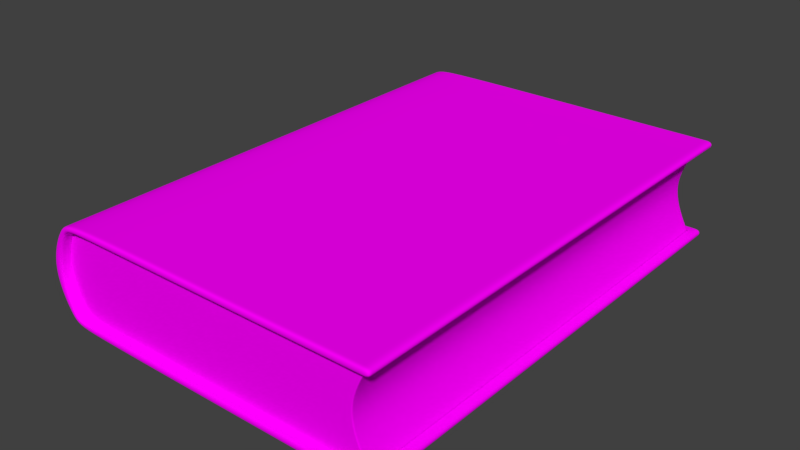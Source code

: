 # Source: lbum04.blend  (saved by Blender 2.79.0; exported with 4.5.12 LTS)
import bpy
from mathutils import Matrix  # noqa: F401  (used for matrix-valued properties, if any)

bpy.ops.wm.read_factory_settings(use_empty=True)
scene = bpy.context.scene
scene.name = 'Scene'

# ---- collections
col_collection_1 = bpy.data.collections.new('Collection 1'); scene.collection.children.link(col_collection_1)

# ---- images (referenced by path relative to the original .blend; pixels are not part of the script)
import os
ASSET_DIR = os.environ.get("B2B_ASSET_DIR", "")  # directory of the original .blend (textures are referenced by path, not embedded)
HERE = os.path.dirname(os.path.abspath(__file__))  # packed textures are extracted next to this script under _unpacked/

def load_image(name, relpath, width, height, colorspace="sRGB"):
    """Load a texture the original file referenced (path relative to the .blend, or extracted next to this script)."""
    p = next((c for c in (os.path.join(HERE, relpath), os.path.join(ASSET_DIR, relpath)) if relpath and os.path.exists(c)), "")
    if p:
        img = bpy.data.images.load(p, check_existing=True)
        img.name = name
    else:  # same state as the original file: an image datablock whose file is absent (Cycles renders it pink)
        img = bpy.data.images.new(name, width, height)
        img.source = "FILE"
        img.filepath = "//" + (relpath or name)
    img.colorspace_settings.name = colorspace
    return img
img_capa_png = load_image('Capa.png', 'Capa.png', 1024, 1024, 'sRGB')
img_paginas_png = load_image('Paginas.png', 'Paginas.png', 1024, 1024, 'sRGB')

# ---- materials (node trees are filled in below, after node groups)
mat_capa = bpy.data.materials.new('Capa')
mat_capa.alpha_threshold = 0.0
mat_capa.roughness = 0.5
mat_folhas = bpy.data.materials.new('Folhas')
mat_folhas.alpha_threshold = 0.0
mat_folhas.roughness = 0.5

# ---- material node trees
mat_capa.use_nodes = True; mat_capa.node_tree.nodes.clear()
_N = mat_capa.node_tree.nodes; _L = mat_capa.node_tree.links
n0 = _N.new('ShaderNodeOutputMaterial'); n0.name = 'Material Output'; n0.location = (300, 300)
n1 = _N.new('ShaderNodeBsdfDiffuse'); n1.name = 'Diffuse BSDF'; n1.location = (10, 300)
n2 = _N.new('ShaderNodeTexImage'); n2.name = 'Image Texture'; n2.location = (-180, 300)
n2.width = 140
n2.image = img_capa_png
_L.new(n1.outputs[0], n0.inputs[0])
_L.new(n2.outputs[0], n1.inputs[0])
n0.is_active_output = True
mat_folhas.use_nodes = True; mat_folhas.node_tree.nodes.clear()
_N = mat_folhas.node_tree.nodes; _L = mat_folhas.node_tree.links
n0 = _N.new('ShaderNodeOutputMaterial'); n0.name = 'Material Output'; n0.location = (300, 300)
n1 = _N.new('ShaderNodeBsdfDiffuse'); n1.name = 'Diffuse BSDF'; n1.location = (10, 300)
n2 = _N.new('ShaderNodeTexImage'); n2.name = 'Image Texture'; n2.location = (-180, 300)
n2.width = 140
n2.image = img_paginas_png
_L.new(n1.outputs[0], n0.inputs[0])
_L.new(n2.outputs[0], n1.inputs[0])
n0.is_active_output = True

# ---- world
world_world = bpy.data.worlds.new('World'); scene.world = world_world
world_world.color = (0.05088, 0.05088, 0.05088)
world_world.use_sun_shadow = False
world_world.sun_shadow_jitter_overblur = 0.0
world_world.cycles.sampling_method = 'MANUAL'

# ---- meshes
me_cube_001 = bpy.data.meshes.new('Cube.001')
me_cube_001.from_pydata([(0.9851, -1.0, -1.01), (0.9851, -1.0, 1.01), (0.9851, 1.0, -1.01), (0.9851, 1.0, 1.01), (-1.077, -1.0, 0.0), (-1.077, 1.0, 0.0), (-1.14, -1.0, 0.0), (-1.14, 1.0, 0.0), (0.9851, 1.0, 1.178), (0.9851, -1.0, 1.178), (0.9851, 1.0, -1.178), (0.9851, -1.0, -1.178), (-1.077, -1.043, 0.0), (0.9851, -1.043, -1.01), (0.9851, -1.043, 1.01), (-1.14, -1.043, 0.0), (0.9851, -1.043, 1.178), (0.9851, -1.043, -1.178), (-1.077, 1.043, 0.0), (0.9851, 1.043, -1.01), (0.9851, 1.043, 1.01), (-1.14, 1.043, 0.0), (0.9851, 1.043, 1.178), (0.9851, 1.043, -1.178), (1.043, 1.0, 1.01), (1.043, 1.043, 1.01), (1.043, -1.0, -1.01), (1.043, -1.043, -1.01), (1.043, 1.0, -1.01), (1.043, -1.0, 1.01), (1.043, -1.043, 1.01), (1.043, 1.0, 1.178), (1.043, -1.0, 1.178), (1.043, 1.043, 1.178), (1.043, -1.0, -1.178), (1.043, 1.0, -1.178), (1.043, -1.043, 1.178), (1.043, -1.043, -1.178), (1.043, 1.043, -1.178), (1.043, 1.043, -1.01), (0.9851, -0.996, -1.01), (0.9851, -0.996, 1.01), (-1.14, -0.996, 0.0), (0.9851, -0.996, 1.178), (0.9851, -0.996, -1.178), (1.043, -0.996, -1.01), (1.043, -0.996, 1.01), (1.043, -0.996, 1.178), (1.043, -0.996, -1.178), (0.9851, 0.992, -1.01), (-1.14, 0.992, 0.0), (0.9851, 0.992, -1.178), (1.043, 0.992, -1.01), (1.043, 0.992, -1.178), (0.9851, 0.992, 1.01), (0.9851, 0.992, 1.178), (1.043, 0.992, 1.01), (1.043, 0.992, 1.178), (0.9788, -1.0, -1.01), (0.9788, -1.0, -1.178), (0.9788, -1.043, -1.01), (0.9788, -1.043, -1.178), (0.9788, 1.0, -1.01), (0.9788, 1.0, -1.178), (0.9788, 1.043, -1.01), (0.9788, 1.043, -1.178), (0.9788, -0.996, -1.178), (0.9788, 0.992, -1.178), (0.9776, 1.0, 1.01), (0.9776, 1.0, 1.178), (0.9776, 1.043, 1.01), (0.9776, 1.043, 1.178), (0.9776, -0.996, 1.178), (0.9776, -1.0, 1.01), (0.9776, -1.0, 1.178), (0.9776, -1.043, 1.01), (0.9776, -1.043, 1.178), (0.9776, 0.992, 1.178), (-0.9135, -1.0, 1.01), (-0.9135, -1.0, 1.178), (-0.9135, -1.043, 1.01), (-0.9135, -1.043, 1.178), (-0.9135, 1.0, 1.01), (-0.9135, 1.0, 1.178), (-0.9135, 1.043, 1.01), (-0.9135, 1.043, 1.178), (-0.9135, -0.996, 1.178), (-0.9135, 0.992, 1.178), (-0.9089, 1.0, -1.01), (-0.9089, 1.0, -1.178), (-0.9089, 1.043, -1.01), (-0.9089, 1.043, -1.178), (-0.9089, -0.996, -1.178), (-0.9089, 0.992, -1.178), (-0.9089, -1.0, -1.01), (-0.9089, -1.0, -1.178), (-0.9089, -1.043, -1.01), (-0.9089, -1.043, -1.178), (-0.9619, -1.0, -0.9996), (-0.9619, 1.0, -0.9996), (-0.9932, 1.0, -1.083), (-0.9619, 1.043, -0.9998), (-0.9932, 1.043, -1.083), (-0.9932, -0.996, -1.083), (-0.9932, 0.992, -1.083), (-0.9932, -1.0, -1.083), (-0.9932, -1.043, -1.083), (-0.9619, -1.043, -0.9998), (-0.9642, -1.0, 0.9996), (-0.9955, -1.0, 1.083), (-0.9955, -1.043, 1.083), (-0.9642, 1.0, 0.9996), (-0.9955, 1.0, 1.083), (-0.9642, 1.043, 0.9998), (-0.9955, 1.043, 1.083), (-0.9955, -0.996, 1.083), (-0.9955, 0.992, 1.083), (-0.9642, -1.043, 0.9998), (0.9851, -0.002013, 1.01), (0.9851, -0.002013, 1.178), (1.043, -0.002013, 1.01), (1.043, -0.002013, 1.178), (0.9851, -0.002012, -1.01), (-1.14, -0.002012, 0.0), (0.9851, -0.002012, -1.178), (1.043, -0.002012, -1.01), (1.043, -0.002012, -1.178), (0.9788, -0.002013, -1.178), (0.9776, -0.002012, 1.178), (-0.9135, -0.002012, 1.178), (-0.9089, -0.002013, -1.178), (-0.9932, -0.002013, -1.083), (-0.9955, -0.002012, 1.083), (0.9851, -0.499, 1.01), (0.9851, -0.499, 1.178), (1.043, -0.499, 1.01), (1.043, -0.499, 1.178), (0.9788, -0.499, -1.178), (-0.9089, -0.499, -1.178), (-0.9932, -0.499, -1.083), (0.9851, -0.499, -1.01), (-1.14, -0.499, 0.0), (0.9851, -0.499, -1.178), (1.043, -0.499, -1.01), (1.043, -0.499, -1.178), (0.9776, -0.499, 1.178), (-0.9135, -0.499, 1.178), (-0.9955, -0.499, 1.083), (0.9851, -0.7475, 1.01), (0.9851, -0.7475, 1.178), (1.043, -0.7475, 1.01), (1.043, -0.7475, 1.178), (0.9788, -0.7475, -1.178), (-0.9089, -0.7475, -1.178), (-0.9932, -0.7475, -1.083), (0.9851, -0.7475, -1.01), (-1.14, -0.7475, 0.0), (0.9851, -0.7475, -1.178), (1.043, -0.7475, -1.01), (1.043, -0.7475, -1.178), (0.9776, -0.7475, 1.178), (-0.9135, -0.7475, 1.178), (-0.9955, -0.7475, 1.083), (0.9851, -0.8718, 1.01), (0.9851, -0.8718, 1.178), (1.043, -0.8718, 1.01), (1.043, -0.8718, 1.178), (0.9788, -0.8718, -1.178), (-0.9089, -0.8718, -1.178), (-0.9932, -0.8718, -1.083), (0.9851, -0.8718, -1.01), (-1.14, -0.8718, 0.0), (0.9851, -0.8718, -1.178), (1.043, -0.8718, -1.01), (1.043, -0.8718, -1.178), (0.9776, -0.8718, 1.178), (-0.9135, -0.8718, 1.178), (-0.9955, -0.8718, 1.083), (0.9851, -0.9339, 1.01), (0.9851, -0.9339, 1.178), (1.043, -0.9339, 1.01), (1.043, -0.9339, 1.178), (0.9788, -0.9339, -1.178), (-0.9089, -0.9339, -1.178), (-0.9932, -0.9339, -1.083), (0.9851, -0.9339, -1.01), (-1.14, -0.9339, 0.0), (0.9851, -0.9339, -1.178), (1.043, -0.9339, -1.01), (1.043, -0.9339, -1.178), (0.9776, -0.9339, 1.178), (-0.9135, -0.9339, 1.178), (-0.9955, -0.9339, 1.083), (0.03495, -1.0, -1.01), (0.03495, -1.0, -1.178), (0.03495, -1.043, -1.01), (0.03495, -1.043, -1.178), (0.03495, 1.0, -1.01), (0.03495, 1.0, -1.178), (0.03495, 1.043, -1.01), (0.03495, 1.043, -1.178), (0.03495, -0.996, -1.178), (0.03495, 0.992, -1.178), (0.03495, -0.002013, -1.178), (0.03495, -0.499, -1.178), (0.03495, -0.7475, -1.178), (0.03495, -0.8718, -1.178), (0.03495, -0.9339, -1.178), (0.5068, -1.0, -1.01), (0.5068, -1.0, -1.178), (0.5068, -1.043, -1.01), (0.5068, -1.043, -1.178), (0.5068, 1.0, -1.01), (0.5068, 1.0, -1.178), (0.5068, 1.043, -1.01), (0.5068, 1.043, -1.178), (0.5068, -0.996, -1.178), (0.5068, 0.992, -1.178), (0.5068, -0.002013, -1.178), (0.5068, -0.499, -1.178), (0.5068, -0.7475, -1.178), (0.5068, -0.8718, -1.178), (0.5068, -0.9339, -1.178), (0.7428, -1.0, -1.01), (0.7428, -1.0, -1.178), (0.7428, -1.043, -1.01), (0.7428, -1.043, -1.178), (0.7428, 1.0, -1.01), (0.7428, 1.0, -1.178), (0.7428, 1.043, -1.01), (0.7428, 1.043, -1.178), (0.7428, -0.996, -1.178), (0.7428, 0.992, -1.178), (0.7428, -0.002013, -1.178), (0.7428, -0.499, -1.178), (0.7428, -0.7475, -1.178), (0.7428, -0.8718, -1.178), (0.7428, -0.9339, -1.178), (0.8608, -1.0, -1.01), (0.8608, -1.0, -1.178), (0.8608, -1.043, -1.01), (0.8608, -1.043, -1.178), (0.8608, 1.0, -1.01), (0.8608, 1.0, -1.178), (0.8608, 1.043, -1.01), (0.8608, 1.043, -1.178), (0.8608, -0.996, -1.178), (0.8608, 0.992, -1.178), (0.8608, -0.002013, -1.178), (0.8608, -0.499, -1.178), (0.8608, -0.7475, -1.178), (0.8608, -0.8718, -1.178), (0.8608, -0.9339, -1.178), (0.9198, -1.0, -1.01), (0.9198, -1.0, -1.178), (0.9198, -1.043, -1.01), (0.9198, -1.043, -1.178), (0.9198, 1.0, -1.01), (0.9198, 1.0, -1.178), (0.9198, 1.043, -1.01), (0.9198, 1.043, -1.178), (0.9198, -0.996, -1.178), (0.9198, 0.992, -1.178), (0.9198, -0.002013, -1.178), (0.9198, -0.499, -1.178), (0.9198, -0.7475, -1.178), (0.9198, -0.8718, -1.178), (0.9198, -0.9339, -1.178), (0.9851, 0.495, -1.01), (-1.14, 0.495, 0.0), (0.9851, 0.495, -1.178), (1.043, 0.495, -1.01), (1.043, 0.495, -1.178), (0.9776, 0.495, 1.178), (-0.9135, 0.495, 1.178), (-0.9955, 0.495, 1.083), (0.9851, 0.495, 1.01), (0.9851, 0.495, 1.178), (1.043, 0.495, 1.01), (1.043, 0.495, 1.178), (0.9788, 0.495, -1.178), (-0.9089, 0.495, -1.178), (-0.9932, 0.495, -1.083), (0.03495, 0.495, -1.178), (0.5068, 0.495, -1.178), (0.7428, 0.495, -1.178), (0.8608, 0.495, -1.178), (0.9198, 0.495, -1.178), (0.9851, 0.7435, -1.01), (-1.14, 0.7435, 0.0), (0.9851, 0.7435, -1.178), (1.043, 0.7435, -1.01), (1.043, 0.7435, -1.178), (0.9776, 0.7435, 1.178), (-0.9135, 0.7435, 1.178), (-0.9955, 0.7435, 1.083), (0.9851, 0.7435, 1.01), (0.9851, 0.7435, 1.178), (1.043, 0.7435, 1.01), (1.043, 0.7435, 1.178), (0.9788, 0.7435, -1.178), (-0.9089, 0.7435, -1.178), (-0.9932, 0.7435, -1.083), (0.03495, 0.7435, -1.178), (0.5068, 0.7435, -1.178), (0.7428, 0.7435, -1.178), (0.8608, 0.7435, -1.178), (0.9198, 0.7435, -1.178), (0.9851, 0.8677, -1.01), (-1.14, 0.8677, 0.0), (0.9851, 0.8677, -1.178), (1.043, 0.8677, -1.01), (1.043, 0.8677, -1.178), (0.9776, 0.8677, 1.178), (-0.9135, 0.8677, 1.178), (-0.9955, 0.8677, 1.083), (0.9851, 0.8677, 1.01), (0.9851, 0.8677, 1.178), (1.043, 0.8677, 1.01), (1.043, 0.8677, 1.178), (0.9788, 0.8677, -1.178), (-0.9089, 0.8677, -1.178), (-0.9932, 0.8677, -1.083), (0.03495, 0.8677, -1.178), (0.5068, 0.8677, -1.178), (0.7428, 0.8677, -1.178), (0.8608, 0.8677, -1.178), (0.9198, 0.8677, -1.178), (0.9493, -1.0, -1.01), (0.9493, -1.0, -1.178), (0.9493, -1.043, -1.01), (0.9493, -1.043, -1.178), (0.9493, 1.0, -1.01), (0.9493, 1.0, -1.178), (0.9493, 1.043, -1.01), (0.9493, 1.043, -1.178), (0.9493, -0.996, -1.178), (0.9493, 0.992, -1.178), (0.9493, -0.002013, -1.178), (0.9493, -0.499, -1.178), (0.9493, -0.7475, -1.178), (0.9493, -0.8718, -1.178), (0.9493, -0.9339, -1.178), (0.9493, 0.495, -1.178), (0.9493, 0.7435, -1.178), (0.9493, 0.8677, -1.178), (0.964, -1.0, -1.01), (0.964, -1.0, -1.178), (0.964, -1.043, -1.01), (0.964, -1.043, -1.178), (0.964, 1.0, -1.01), (0.964, 1.0, -1.178), (0.964, 1.043, -1.01), (0.964, 1.043, -1.178), (0.964, -0.996, -1.178), (0.964, 0.992, -1.178), (0.964, -0.002013, -1.178), (0.964, -0.499, -1.178), (0.964, -0.7475, -1.178), (0.964, -0.8718, -1.178), (0.964, -0.9339, -1.178), (0.964, 0.495, -1.178), (0.964, 0.7435, -1.178), (0.964, 0.8677, -1.178), (0.03206, 1.0, 1.01), (0.03206, 1.0, 1.178), (0.03206, 1.043, 1.01), (0.03206, 1.043, 1.178), (0.03206, -0.996, 1.178), (0.03206, 0.992, 1.178), (0.03206, -1.0, 1.01), (0.03206, -1.0, 1.178), (0.03206, -1.043, 1.01), (0.03206, -1.043, 1.178), (0.03206, -0.002012, 1.178), (0.03206, -0.499, 1.178), (0.03206, -0.7475, 1.178), (0.03206, -0.8718, 1.178), (0.03206, -0.9339, 1.178), (0.03206, 0.495, 1.178), (0.03206, 0.7435, 1.178), (0.03206, 0.8677, 1.178), (0.5048, 1.0, 1.01), (0.5048, 1.0, 1.178), (0.5048, 1.043, 1.01), (0.5048, 1.043, 1.178), (0.5048, -0.996, 1.178), (0.5048, 0.992, 1.178), (0.5048, -0.002012, 1.178), (0.5048, -0.499, 1.178), (0.5048, -0.7475, 1.178), (0.5048, -0.8718, 1.178), (0.5048, -0.9339, 1.178), (0.5048, 0.495, 1.178), (0.5048, 0.7435, 1.178), (0.5048, 0.8677, 1.178), (0.5048, -1.0, 1.01), (0.5048, -1.0, 1.178), (0.5048, -1.043, 1.01), (0.5048, -1.043, 1.178), (0.7412, 1.0, 1.01), (0.7412, 1.0, 1.178), (0.7412, 1.043, 1.01), (0.7412, 1.043, 1.178), (0.7412, -0.996, 1.178), (0.7412, 0.992, 1.178), (0.7412, -0.002012, 1.178), (0.7412, -0.499, 1.178), (0.7412, -0.7475, 1.178), (0.7412, -0.8718, 1.178), (0.7412, -0.9339, 1.178), (0.7412, 0.495, 1.178), (0.7412, 0.7435, 1.178), (0.7412, 0.8677, 1.178), (0.7412, -1.0, 1.01), (0.7412, -1.0, 1.178), (0.7412, -1.043, 1.01), (0.7412, -1.043, 1.178), (0.9851, 0.9299, -1.01), (-1.14, 0.9299, 0.0), (0.9851, 0.9299, -1.178), (1.043, 0.9299, -1.01), (1.043, 0.9299, -1.178), (0.9776, 0.9299, 1.178), (-0.9135, 0.9299, 1.178), (-0.9955, 0.9299, 1.083), (0.9851, 0.9299, 1.01), (0.9851, 0.9299, 1.178), (1.043, 0.9299, 1.01), (1.043, 0.9299, 1.178), (0.9788, 0.9299, -1.178), (-0.9089, 0.9299, -1.178), (-0.9932, 0.9299, -1.083), (0.03495, 0.9299, -1.178), (0.5068, 0.9299, -1.178), (0.7428, 0.9299, -1.178), (0.8608, 0.9299, -1.178), (0.9198, 0.9299, -1.178), (0.9493, 0.9299, -1.178), (0.964, 0.9299, -1.178), (0.03206, 0.9299, 1.178), (0.5048, 0.9299, 1.178), (0.7412, 0.9299, 1.178), (0.9851, 0.9609, -1.01), (-1.14, 0.9609, 0.0), (0.9851, 0.9609, -1.178), (1.043, 0.9609, -1.01), (1.043, 0.9609, -1.178), (0.9776, 0.9609, 1.178), (-0.9135, 0.9609, 1.178), (-0.9955, 0.9609, 1.083), (0.03206, 0.9609, 1.178), (0.5048, 0.9609, 1.178), (0.7412, 0.9609, 1.178), (0.9851, 0.9609, 1.01), (0.9851, 0.9609, 1.178), (1.043, 0.9609, 1.01), (1.043, 0.9609, 1.178), (0.9788, 0.9609, -1.178), (-0.9089, 0.9609, -1.178), (-0.9932, 0.9609, -1.083), (0.03495, 0.9609, -1.178), (0.5068, 0.9609, -1.178), (0.7428, 0.9609, -1.178), (0.8608, 0.9609, -1.178), (0.9198, 0.9609, -1.178), (0.9493, 0.9609, -1.178), (0.964, 0.9609, -1.178), (-1.14, 1.022, 0.0), (-1.077, 1.022, 0.0), (0.9851, 1.022, 1.01), (0.9851, 1.022, 1.178), (1.043, 1.022, 1.01), (1.043, 1.022, 1.178), (0.9851, 1.022, -1.01), (0.9851, 1.022, -1.178), (1.043, 1.022, -1.01), (1.043, 1.022, -1.178), (0.9788, 1.022, -1.178), (0.9788, 1.022, -1.01), (0.9776, 1.022, 1.01), (0.9776, 1.022, 1.178), (-0.9135, 1.022, 1.178), (-0.9135, 1.022, 1.01), (-0.9089, 1.022, -1.01), (-0.9089, 1.022, -1.178), (-0.9619, 1.022, -0.9997), (-0.9932, 1.022, -1.083), (-0.9955, 1.022, 1.083), (-0.9642, 1.022, 0.9997), (0.03495, 1.022, -1.01), (0.03495, 1.022, -1.178), (0.5068, 1.022, -1.01), (0.5068, 1.022, -1.178), (0.7428, 1.022, -1.01), (0.7428, 1.022, -1.178), (0.8608, 1.022, -1.01), (0.8608, 1.022, -1.178), (0.9198, 1.022, -1.01), (0.9198, 1.022, -1.178), (0.9493, 1.022, -1.01), (0.9493, 1.022, -1.178), (0.964, 1.022, -1.01), (0.964, 1.022, -1.178), (0.03206, 1.022, 1.178), (0.03206, 1.022, 1.01), (0.5048, 1.022, 1.178), (0.5048, 1.022, 1.01), (0.7412, 1.022, 1.178), (0.7412, 1.022, 1.01), (-1.077, -1.022, 0.0), (-1.14, -1.022, 0.0), (0.9851, -1.022, -1.01), (0.9851, -1.022, -1.178), (1.043, -1.022, -1.01), (1.043, -1.022, -1.178), (0.9851, -1.022, 1.01), (0.9851, -1.022, 1.178), (1.043, -1.022, 1.01), (1.043, -1.022, 1.178), (0.9788, -1.022, -1.01), (0.9788, -1.022, -1.178), (0.9776, -1.022, 1.01), (0.9776, -1.022, 1.178), (-0.9135, -1.022, 1.178), (-0.9135, -1.022, 1.01), (-0.9089, -1.022, -1.178), (-0.9089, -1.022, -1.01), (-0.9932, -1.022, -1.083), (-0.9619, -1.022, -0.9997), (-0.9955, -1.022, 1.083), (-0.9642, -1.022, 0.9997), (0.03495, -1.022, -1.178), (0.03495, -1.022, -1.01), (0.5068, -1.022, -1.178), (0.5068, -1.022, -1.01), (0.7428, -1.022, -1.178), (0.7428, -1.022, -1.01), (0.8608, -1.022, -1.178), (0.8608, -1.022, -1.01), (0.9198, -1.022, -1.178), (0.9198, -1.022, -1.01), (0.9493, -1.022, -1.178), (0.9493, -1.022, -1.01), (0.964, -1.022, -1.178), (0.964, -1.022, -1.01), (0.03206, -1.022, 1.178), (0.03206, -1.022, 1.01), (0.5048, -1.022, 1.178), (0.5048, -1.022, 1.01), (0.7412, -1.022, 1.178), (0.7412, -1.022, 1.01), (0.9851, -0.965, 1.01), (0.9851, -0.965, 1.178), (1.043, -0.965, 1.01), (1.043, -0.965, 1.178), (0.9788, -0.965, -1.178), (-0.9089, -0.965, -1.178), (-0.9932, -0.965, -1.083), (0.9851, -0.965, -1.01), (-1.14, -0.965, 0.0), (0.9851, -0.965, -1.178), (1.043, -0.965, -1.01), (1.043, -0.965, -1.178), (0.9776, -0.965, 1.178), (-0.9135, -0.965, 1.178), (-0.9955, -0.965, 1.083), (0.03495, -0.965, -1.178), (0.5068, -0.965, -1.178), (0.7428, -0.965, -1.178), (0.8608, -0.965, -1.178), (0.9198, -0.965, -1.178), (0.9493, -0.965, -1.178), (0.964, -0.965, -1.178), (0.03206, -0.965, 1.178), (0.5048, -0.965, 1.178), (0.7412, -0.965, 1.178), (-0.9654, -1.0, -1.051), (-0.9654, -1.0, 1.051), (-0.9654, 1.0, -1.051), (-0.9654, 1.0, 1.051), (0.9881, -1.0, -1.051), (0.9881, -1.0, 1.051), (0.9881, 1.0, -1.051), (0.9881, 1.0, 1.051), (-1.107, -1.0, 2.418e-05), (-1.107, 1.0, 2.418e-05), (0.8466, 1.0, 2.418e-05), (0.8466, -1.0, 2.418e-05), (-0.9486, -1.0, -1.051), (-0.9486, -1.0, 1.051), (-1.09, -1.0, 2.418e-05), (0.9744, -1.0, -1.051), (0.9744, -1.0, 1.051), (0.833, -1.0, 2.418e-05), (-0.9724, -1.0, 1.01), (-0.9724, 1.0, 1.01), (0.9811, 1.0, 1.01), (0.9811, -1.0, 1.01), (-0.9556, -1.0, 1.01), (0.9674, -1.0, 1.01), (-0.9711, 1.0, -1.018), (0.9824, 1.0, -1.018), (0.9824, -1.0, -1.018), (-0.9711, -1.0, -1.018), (-0.9543, -1.0, -1.018), (0.9688, -1.0, -1.018), (-0.9467, 1.0, -1.051), (-0.9467, 1.0, 1.051), (-1.088, 1.0, 2.418e-05), (-0.9537, 1.0, 1.01), (-0.9523, 1.0, -1.018), (0.9769, 1.0, 1.051), (0.8354, 1.0, 2.418e-05), (0.9699, 1.0, 1.01), (0.9712, 1.0, -1.018), (0.9769, 1.0, -1.051), (0.9881, 0.9952, 1.051), (0.8466, 0.9952, 2.418e-05), (0.9811, 0.9952, 1.01), (0.9824, 0.9952, -1.018), (0.9881, 0.9952, -1.051), (-0.9654, 0.9952, 1.051), (-0.9724, 0.9952, 1.01), (-1.107, 0.9952, 2.418e-05), (-0.9711, 0.9952, -1.018), (-0.9654, 0.9952, -1.051), (0.9881, -0.9928, 1.051), (0.8466, -0.9928, 2.418e-05), (0.9811, -0.9928, 1.01), (0.9824, -0.9928, -1.018), (-0.9724, -0.9928, 1.01), (-1.107, -0.9928, 2.418e-05), (-0.9711, -0.9928, -1.018), (-0.9654, -0.9928, -1.051), (0.9881, -0.9928, -1.051), (-0.9654, -0.9928, 1.051), (0.9744, -1.0, 1.051), (0.9744, 1.0, 1.051), (0.9744, 0.9952, 1.051), (0.9744, -0.9928, 1.051), (-0.9492, 1.0, 1.051), (-0.9492, -1.0, 1.051), (-0.9492, 0.9952, 1.051), (-0.9492, -0.9928, 1.051), (0.9881, 0.995, -1.051), (0.9769, 0.995, -1.051), (-0.9467, 0.995, -1.051), (-0.9654, 0.995, -1.051), (0.9881, -0.993, -1.051), (0.9746, -0.993, -1.051), (-0.9485, -0.993, -1.051), (-0.9654, -0.993, -1.051)], [], [(18, 101, 102, 21), (469, 486, 101, 18), (12, 117, 110, 15), (523, 76, 16, 517), (560, 558, 103, 42), (49, 52, 28, 2), (516, 1, 29, 518), (511, 528, 106, 15), (66, 44, 11, 59), (54, 3, 24, 56), (7, 100, 104, 50), (558, 557, 92, 103), (21, 114, 113, 18), (522, 516, 14, 75), (469, 489, 111, 5), (521, 513, 17, 61), (43, 9, 32, 47), (468, 488, 114, 21), (510, 529, 98, 4), (75, 14, 16, 76), (475, 23, 38, 477), (6, 109, 115, 42), (479, 474, 19, 64), (510, 531, 117, 12), (56, 24, 31, 57), (481, 471, 22, 71), (529, 527, 94, 98), (41, 46, 29, 1), (46, 47, 32, 29), (520, 60, 13, 512), (472, 473, 31, 24), (519, 36, 30, 518), (55, 57, 31, 8), (478, 65, 23, 475), (477, 38, 39, 476), (514, 27, 37, 515), (476, 474, 2, 28), (70, 71, 22, 20), (16, 14, 30, 36), (480, 70, 20, 470), (447, 445, 51, 53), (26, 34, 48, 45), (514, 26, 0, 512), (44, 48, 34, 11), (10, 35, 53, 51), (556, 561, 44, 66), (468, 487, 100, 7), (50, 116, 112, 7), (489, 483, 82, 111), (39, 38, 23, 19), (110, 117, 80, 81), (473, 471, 8, 31), (566, 115, 86, 565), (22, 33, 25, 20), (113, 114, 85, 84), (562, 45, 48, 563), (487, 485, 89, 100), (40, 0, 26, 45), (13, 17, 37, 27), (517, 16, 36, 519), (472, 24, 3, 470), (564, 72, 43, 553), (69, 77, 55, 8), (443, 446, 52, 49), (28, 52, 53, 35), (528, 526, 97, 106), (63, 10, 51, 67), (455, 457, 57, 55), (107, 12, 15, 106), (456, 56, 57, 457), (454, 54, 56, 456), (486, 484, 90, 101), (351, 63, 67, 355), (13, 60, 61, 17), (573, 556, 66, 354), (503, 353, 65, 478), (545, 348, 60, 520), (19, 23, 65, 64), (502, 479, 64, 352), (544, 521, 61, 349), (354, 66, 59, 347), (401, 405, 77, 69), (576, 404, 72, 564), (43, 72, 74, 9), (509, 402, 70, 480), (402, 403, 71, 70), (508, 481, 71, 403), (416, 75, 76, 417), (551, 522, 75, 416), (550, 417, 76, 523), (513, 515, 37, 17), (115, 109, 79, 86), (531, 525, 80, 117), (112, 116, 87, 83), (488, 112, 83, 482), (368, 86, 79, 371), (195, 96, 97, 196), (199, 200, 91, 90), (103, 92, 95, 105), (444, 450, 116, 50), (100, 89, 93, 104), (90, 91, 102, 101), (96, 107, 106, 97), (524, 530, 110, 81), (42, 103, 105, 6), (530, 511, 15, 110), (141, 147, 132, 123), (411, 406, 128, 273), (361, 280, 127, 356), (133, 118, 120, 135), (135, 120, 121, 136), (134, 136, 121, 119), (140, 143, 125, 122), (273, 128, 119, 277), (271, 125, 126, 272), (275, 132, 129, 274), (280, 270, 124, 127), (144, 142, 124, 126), (282, 281, 130, 131), (269, 282, 131, 123), (159, 157, 142, 144), (155, 158, 143, 140), (149, 151, 136, 134), (150, 135, 136, 151), (148, 133, 135, 150), (156, 162, 147, 141), (406, 407, 145, 128), (356, 127, 137, 357), (128, 145, 134, 119), (125, 143, 144, 126), (132, 147, 146, 129), (127, 124, 142, 137), (131, 130, 138, 139), (123, 131, 139, 141), (171, 177, 162, 156), (163, 148, 150, 165), (165, 150, 151, 166), (164, 166, 151, 149), (170, 173, 158, 155), (174, 172, 157, 159), (407, 408, 160, 145), (357, 137, 152, 358), (145, 160, 149, 134), (143, 158, 159, 144), (147, 162, 161, 146), (137, 142, 157, 152), (139, 138, 153, 154), (141, 139, 154, 156), (189, 187, 172, 174), (185, 188, 173, 170), (179, 181, 166, 164), (180, 165, 166, 181), (178, 163, 165, 180), (186, 192, 177, 171), (408, 409, 175, 160), (358, 152, 167, 359), (160, 175, 164, 149), (158, 173, 174, 159), (162, 177, 176, 161), (152, 157, 172, 167), (154, 153, 168, 169), (156, 154, 169, 171), (560, 566, 192, 186), (552, 178, 180, 554), (554, 180, 181, 555), (553, 555, 181, 179), (559, 562, 188, 185), (563, 561, 187, 189), (409, 410, 190, 175), (359, 167, 182, 360), (175, 190, 179, 164), (173, 188, 189, 174), (177, 192, 191, 176), (167, 172, 187, 182), (169, 168, 183, 184), (171, 169, 184, 186), (168, 206, 207, 183), (153, 205, 206, 168), (138, 204, 205, 153), (130, 203, 204, 138), (281, 283, 203, 130), (214, 215, 200, 199), (210, 195, 196, 211), (92, 201, 194, 95), (526, 532, 196, 97), (484, 490, 199, 90), (527, 96, 195, 533), (485, 91, 200, 491), (557, 567, 201, 92), (89, 198, 202, 93), (225, 210, 211, 226), (229, 230, 215, 214), (206, 221, 222, 207), (205, 220, 221, 206), (204, 219, 220, 205), (203, 218, 219, 204), (283, 284, 218, 203), (201, 216, 209, 194), (532, 534, 211, 196), (490, 492, 214, 199), (533, 195, 210, 535), (491, 200, 215, 493), (567, 568, 216, 201), (198, 213, 217, 202), (244, 245, 230, 229), (240, 225, 226, 241), (221, 236, 237, 222), (220, 235, 236, 221), (219, 234, 235, 220), (218, 233, 234, 219), (284, 285, 233, 218), (216, 231, 224, 209), (534, 536, 226, 211), (492, 494, 229, 214), (535, 210, 225, 537), (493, 215, 230, 495), (568, 569, 231, 216), (213, 228, 232, 217), (255, 240, 241, 256), (259, 260, 245, 244), (236, 251, 252, 237), (235, 250, 251, 236), (234, 249, 250, 235), (233, 248, 249, 234), (285, 286, 248, 233), (231, 246, 239, 224), (536, 538, 241, 226), (494, 496, 244, 229), (537, 225, 240, 539), (495, 230, 245, 497), (569, 570, 246, 231), (228, 243, 247, 232), (334, 335, 260, 259), (330, 255, 256, 331), (251, 266, 267, 252), (250, 265, 266, 251), (249, 264, 265, 250), (248, 263, 264, 249), (286, 287, 263, 248), (246, 261, 254, 239), (538, 540, 256, 241), (496, 498, 259, 244), (539, 240, 255, 541), (497, 245, 260, 499), (570, 571, 261, 246), (243, 258, 262, 247), (306, 307, 287, 286), (305, 306, 286, 285), (304, 305, 285, 284), (303, 304, 284, 283), (301, 303, 283, 281), (289, 302, 282, 269), (302, 301, 281, 282), (300, 290, 270, 280), (295, 275, 274, 294), (291, 271, 272, 292), (293, 273, 277, 297), (362, 300, 280, 361), (412, 411, 273, 293), (123, 132, 275, 269), (118, 276, 278, 120), (120, 278, 279, 121), (119, 121, 279, 277), (122, 125, 271, 268), (126, 124, 270, 272), (413, 412, 293, 313), (363, 320, 300, 362), (313, 293, 297, 317), (311, 291, 292, 312), (315, 295, 294, 314), (320, 310, 290, 300), (322, 321, 301, 302), (309, 322, 302, 289), (321, 323, 303, 301), (323, 324, 304, 303), (324, 325, 305, 304), (325, 326, 306, 305), (326, 327, 307, 306), (269, 275, 295, 289), (276, 296, 298, 278), (278, 298, 299, 279), (277, 279, 299, 297), (268, 271, 291, 288), (272, 270, 290, 292), (436, 437, 327, 326), (435, 436, 326, 325), (434, 435, 325, 324), (433, 434, 324, 323), (431, 433, 323, 321), (419, 432, 322, 309), (432, 431, 321, 322), (430, 420, 310, 320), (425, 315, 314, 424), (421, 311, 312, 422), (423, 313, 317, 427), (439, 430, 320, 363), (442, 413, 313, 423), (289, 295, 315, 309), (296, 316, 318, 298), (298, 318, 319, 299), (297, 299, 319, 317), (288, 291, 311, 308), (292, 290, 310, 312), (437, 438, 345, 327), (327, 345, 344, 307), (307, 344, 343, 287), (348, 330, 331, 349), (352, 353, 335, 334), (266, 341, 342, 267), (265, 340, 341, 266), (264, 339, 340, 265), (263, 338, 339, 264), (287, 343, 338, 263), (261, 336, 329, 254), (540, 542, 331, 256), (498, 500, 334, 259), (541, 255, 330, 543), (499, 260, 335, 501), (571, 572, 336, 261), (258, 333, 337, 262), (64, 65, 353, 352), (60, 348, 349, 61), (438, 439, 363, 345), (345, 363, 362, 344), (344, 362, 361, 343), (341, 359, 360, 342), (340, 358, 359, 341), (339, 357, 358, 340), (338, 356, 357, 339), (343, 361, 356, 338), (336, 354, 347, 329), (542, 544, 349, 331), (500, 502, 352, 334), (543, 330, 348, 545), (501, 335, 353, 503), (572, 573, 354, 336), (333, 351, 355, 337), (424, 314, 381, 440), (314, 294, 380, 381), (294, 274, 379, 380), (176, 191, 378, 377), (161, 176, 377, 376), (146, 161, 376, 375), (129, 146, 375, 374), (274, 129, 374, 379), (386, 368, 371, 397), (524, 81, 373, 546), (525, 547, 372, 80), (80, 372, 373, 81), (482, 504, 367, 85), (84, 85, 367, 366), (483, 84, 366, 505), (565, 86, 368, 574), (83, 87, 369, 365), (404, 386, 397, 415), (440, 381, 395, 441), (381, 380, 394, 395), (380, 379, 393, 394), (377, 378, 392, 391), (376, 377, 391, 390), (375, 376, 390, 389), (374, 375, 389, 388), (379, 374, 388, 393), (546, 373, 399, 548), (547, 549, 398, 372), (372, 398, 399, 373), (504, 506, 385, 367), (366, 367, 385, 384), (505, 366, 384, 507), (574, 368, 386, 575), (365, 369, 387, 383), (72, 404, 415, 74), (441, 395, 413, 442), (395, 394, 412, 413), (394, 393, 411, 412), (391, 392, 410, 409), (390, 391, 409, 408), (389, 390, 408, 407), (388, 389, 407, 406), (393, 388, 406, 411), (548, 399, 417, 550), (549, 551, 416, 398), (398, 416, 417, 399), (506, 508, 403, 385), (384, 385, 403, 402), (507, 384, 402, 509), (575, 386, 404, 576), (383, 387, 405, 401), (452, 441, 442, 453), (451, 440, 441, 452), (449, 424, 440, 451), (466, 467, 439, 438), (465, 466, 438, 437), (453, 442, 423, 448), (467, 458, 430, 439), (448, 423, 427, 455), (446, 421, 422, 447), (450, 425, 424, 449), (458, 445, 420, 430), (460, 459, 431, 432), (444, 460, 432, 419), (459, 461, 433, 431), (461, 462, 434, 433), (462, 463, 435, 434), (463, 464, 436, 435), (464, 465, 437, 436), (309, 315, 425, 419), (316, 426, 428, 318), (318, 428, 429, 319), (317, 319, 429, 427), (308, 311, 421, 418), (312, 310, 420, 422), (247, 262, 465, 464), (232, 247, 464, 463), (217, 232, 463, 462), (202, 217, 462, 461), (93, 202, 461, 459), (50, 104, 460, 444), (104, 93, 459, 460), (67, 51, 445, 458), (116, 450, 449, 87), (52, 446, 447, 53), (77, 448, 455, 55), (355, 67, 458, 467), (405, 453, 448, 77), (262, 337, 466, 465), (337, 355, 467, 466), (87, 449, 451, 369), (369, 451, 452, 387), (387, 452, 453, 405), (419, 425, 450, 444), (426, 454, 456, 428), (428, 456, 457, 429), (427, 429, 457, 455), (418, 421, 446, 443), (422, 420, 445, 447), (382, 507, 509, 400), (383, 401, 508, 506), (364, 505, 507, 382), (365, 383, 506, 504), (82, 483, 505, 364), (83, 365, 504, 482), (333, 501, 503, 351), (332, 350, 502, 500), (258, 499, 501, 333), (257, 332, 500, 498), (243, 497, 499, 258), (242, 257, 498, 496), (228, 495, 497, 243), (227, 242, 496, 494), (213, 493, 495, 228), (212, 227, 494, 492), (198, 491, 493, 213), (197, 212, 492, 490), (89, 485, 491, 198), (88, 197, 490, 484), (114, 488, 482, 85), (401, 69, 481, 508), (400, 509, 480, 68), (350, 62, 479, 502), (351, 503, 478, 63), (99, 88, 484, 486), (25, 472, 470, 20), (102, 91, 485, 487), (33, 22, 471, 473), (113, 84, 483, 489), (21, 102, 487, 468), (68, 480, 470, 3), (39, 19, 474, 476), (35, 477, 476, 28), (63, 478, 475, 10), (25, 33, 473, 472), (69, 8, 471, 481), (62, 2, 474, 479), (10, 475, 477, 35), (7, 112, 488, 468), (18, 113, 489, 469), (5, 99, 486, 469), (396, 414, 551, 549), (397, 548, 550, 415), (370, 396, 549, 547), (371, 546, 548, 397), (78, 370, 547, 525), (79, 524, 546, 371), (328, 543, 545, 346), (329, 347, 544, 542), (253, 541, 543, 328), (254, 329, 542, 540), (238, 539, 541, 253), (239, 254, 540, 538), (223, 537, 539, 238), (224, 239, 538, 536), (208, 535, 537, 223), (209, 224, 536, 534), (193, 533, 535, 208), (194, 209, 534, 532), (94, 527, 533, 193), (95, 194, 532, 526), (109, 6, 511, 530), (79, 109, 530, 524), (108, 78, 525, 531), (11, 34, 515, 513), (415, 550, 523, 74), (414, 73, 522, 551), (347, 59, 521, 544), (346, 545, 520, 58), (105, 95, 526, 528), (9, 517, 519, 32), (27, 514, 512, 13), (26, 514, 515, 34), (32, 519, 518, 29), (58, 520, 512, 0), (107, 96, 527, 529), (4, 108, 531, 510), (12, 107, 529, 510), (59, 11, 513, 521), (73, 1, 516, 522), (6, 105, 528, 511), (14, 516, 518, 30), (74, 523, 517, 9), (392, 575, 576, 410), (378, 574, 575, 392), (191, 565, 574, 378), (342, 360, 573, 572), (267, 342, 572, 571), (252, 267, 571, 570), (237, 252, 570, 569), (222, 237, 569, 568), (207, 222, 568, 567), (183, 207, 567, 557), (48, 44, 561, 563), (40, 45, 562, 559), (43, 47, 555, 553), (46, 554, 555, 47), (41, 552, 554, 46), (42, 115, 566, 560), (410, 576, 564, 190), (360, 182, 556, 573), (190, 564, 553, 179), (188, 562, 563, 189), (192, 566, 565, 191), (182, 187, 561, 556), (184, 183, 557, 558), (186, 184, 558, 560), (614, 612, 584, 597), (644, 636, 578, 642), (599, 590, 578, 595), (605, 591, 585, 604), (627, 582, 598, 629), (615, 613, 587, 602), (606, 594, 591, 605), (600, 593, 590, 599), (598, 582, 593, 600), (603, 588, 594, 606), (588, 598, 600, 594), (594, 600, 599, 591), (591, 599, 595, 585), (628, 588, 603, 630), (613, 614, 597, 587), (581, 603, 606, 592), (592, 606, 605, 589), (616, 615, 602, 583), (629, 598, 588, 628), (589, 605, 604, 577), (579, 601, 611, 607), (586, 596, 610, 609), (601, 586, 609, 611), (596, 580, 608, 610), (607, 611, 615, 616), (609, 610, 614, 613), (611, 609, 613, 615), (610, 608, 612, 614), (630, 603, 581, 635), (622, 580, 596, 623), (623, 596, 586, 624), (624, 586, 601, 625), (625, 601, 579, 626), (633, 625, 626, 634), (632, 624, 625, 633), (631, 623, 624, 632), (636, 622, 623, 631), (602, 620, 621, 583), (597, 619, 618, 587), (587, 618, 620, 602), (584, 617, 619, 597), (641, 580, 622, 643), (578, 636, 631, 595), (595, 631, 632, 585), (585, 632, 633, 604), (604, 633, 634, 577), (620, 630, 635, 621), (619, 629, 628, 618), (618, 628, 630, 620), (617, 627, 629, 619), (643, 622, 636, 644), (617, 639, 640, 627), (584, 638, 639, 617), (627, 640, 637, 582), (639, 643, 644, 640), (638, 641, 643, 639), (640, 644, 642, 637), (649, 581, 592, 650), (650, 592, 589, 651), (651, 589, 577, 652), (607, 647, 648, 579), (616, 646, 647, 607), (583, 645, 646, 616), (647, 651, 652, 648), (646, 650, 651, 647), (645, 649, 650, 646)])
me_cube_001.polygons.foreach_set('use_smooth', [True] * 610)
me_cube_001.polygons.foreach_set('material_index', [0, 0, 0, 0, 0, 0, 0, 0, 0, 0, 0, 0, 0, 0, 0, 0, 0, 0, 0, 0, 0, 0, 0, 0, 0, 0, 0, 0, 0, 0, 0, 0, 0, 0, 0, 0, 0, 0, 0, 0, 0, 0, 0, 0, 0, 0, 0, 0, 0, 0, 0, 0, 0, 0, 0, 0, 0, 0, 0, 0, 0, 0, 0, 0, 0, 0, 0, 0, 0, 0, 0, 0, 0, 0, 0, 0, 0, 0, 0, 0, 0, 0, 0, 0, 0, 0, 0, 0, 0, 0, 0, 0, 0, 0, 0, 0, 0, 0, 0, 0, 0, 0, 0, 0, 0, 0, 0, 0, 0, 0, 0, 0, 0, 0, 0, 0, 0, 0, 0, 0, 0, 0, 0, 0, 0, 0, 0, 0, 0, 0, 0, 0, 0, 0, 0, 0, 0, 0, 0, 0, 0, 0, 0, 0, 0, 0, 0, 0, 0, 0, 0, 0, 0, 0, 0, 0, 0, 0, 0, 0, 0, 0, 0, 0, 0, 0, 0, 0, 0, 0, 0, 0, 0, 0, 0, 0, 0, 0, 0, 0, 0, 0, 0, 0, 0, 0, 0, 0, 0, 0, 0, 0, 0, 0, 0, 0, 0, 0, 0, 0, 0, 0, 0, 0, 0, 0, 0, 0, 0, 0, 0, 0, 0, 0, 0, 0, 0, 0, 0, 0, 0, 0, 0, 0, 0, 0, 0, 0, 0, 0, 0, 0, 0, 0, 0, 0, 0, 0, 0, 0, 0, 0, 0, 0, 0, 0, 0, 0, 0, 0, 0, 0, 0, 0, 0, 0, 0, 0, 0, 0, 0, 0, 0, 0, 0, 0, 0, 0, 0, 0, 0, 0, 0, 0, 0, 0, 0, 0, 0, 0, 0, 0, 0, 0, 0, 0, 0, 0, 0, 0, 0, 0, 0, 0, 0, 0, 0, 0, 0, 0, 0, 0, 0, 0, 0, 0, 0, 0, 0, 0, 0, 0, 0, 0, 0, 0, 0, 0, 0, 0, 0, 0, 0, 0, 0, 0, 0, 0, 0, 0, 0, 0, 0, 0, 0, 0, 0, 0, 0, 0, 0, 0, 0, 0, 0, 0, 0, 0, 0, 0, 0, 0, 0, 0, 0, 0, 0, 0, 0, 0, 0, 0, 0, 0, 0, 0, 0, 0, 0, 0, 0, 0, 0, 0, 0, 0, 0, 0, 0, 0, 0, 0, 0, 0, 0, 0, 0, 0, 0, 0, 0, 0, 0, 0, 0, 0, 0, 0, 0, 0, 0, 0, 0, 0, 0, 0, 0, 0, 0, 0, 0, 0, 0, 0, 0, 0, 0, 0, 0, 0, 0, 0, 0, 0, 0, 0, 0, 0, 0, 0, 0, 0, 0, 0, 0, 0, 0, 0, 0, 0, 0, 0, 0, 0, 0, 0, 0, 0, 0, 0, 0, 0, 0, 0, 0, 0, 0, 0, 0, 0, 0, 0, 0, 0, 0, 0, 0, 0, 0, 0, 0, 0, 0, 0, 0, 0, 0, 0, 0, 0, 0, 0, 0, 0, 0, 0, 0, 0, 0, 0, 0, 0, 0, 0, 0, 0, 0, 0, 0, 0, 0, 0, 0, 0, 0, 0, 0, 0, 0, 0, 0, 0, 0, 0, 0, 0, 0, 0, 0, 0, 0, 0, 0, 0, 0, 0, 0, 0, 0, 0, 0, 0, 0, 0, 0, 0, 0, 0, 0, 0, 0, 0, 0, 0, 1, 1, 1, 1, 1, 1, 1, 1, 1, 1, 1, 1, 1, 1, 1, 1, 1, 1, 1, 1, 1, 1, 1, 1, 1, 1, 1, 1, 1, 1, 1, 1, 1, 0, 0, 0, 0, 1, 1, 1, 1, 1, 1, 1, 1, 1, 1, 1, 1, 1, 0, 1, 1, 1, 0, 1, 1, 1, 1, 1, 1, 1, 1, 0, 0, 1])
_uv = me_cube_001.uv_layers.new(name='UVMap')
_uv.uv.foreach_set('vector', [0.9723, 0.4982, 0.9723, 0.04642, 0.9785, 0.04641, 0.9785, 0.4982, 0.9691, 0.4982, 0.9691, 0.05312, 0.9723, 0.05312, 0.9723, 0.4982, 0.02203, 0.4982, 0.02203, 0.9535, 0.02827, 0.9535, 0.02827, 0.4982, 0.07854, 0.9687, 0.08542, 0.9687, 0.08543, 0.967, 0.07854, 0.967, 0.4997, 0.9312, 0.5247, 0.9312, 0.5247, 0.9451, 0.4997, 0.9451, 0.9134, 0.04651, 0.9134, 0.05313, 0.9149, 0.05313, 0.9149, 0.04651, 0.07317, 0.95, 0.07317, 0.9467, 0.08561, 0.9467, 0.0856, 0.95, 0.01893, 0.4982, 0.01867, 0.03964, 0.02182, 0.03964, 0.022, 0.4982, 0.07174, 0.03121, 0.07318, 0.03118, 0.07322, 0.03284, 0.07173, 0.03283, 0.9135, 0.9534, 0.9135, 0.9467, 0.915, 0.9467, 0.915, 0.9534, 0.9847, 0.4981, 0.9847, 0.03966, 0.9862, 0.03966, 0.9861, 0.4981, 0.5247, 0.9312, 0.5443, 0.9314, 0.5443, 0.9453, 0.5247, 0.9451, 0.9785, 0.4982, 0.9785, 0.9535, 0.9723, 0.9535, 0.9723, 0.4982, 0.07239, 0.9533, 0.0724, 0.9467, 0.0731, 0.9467, 0.0731, 0.9533, 0.9691, 0.4982, 0.9691, 0.9468, 0.966, 0.9467, 0.966, 0.4982, 0.07173, 0.03611, 0.07322, 0.03612, 0.07322, 0.03939, 0.07173, 0.03939, 0.08718, 0.967, 0.08547, 0.9671, 0.08563, 0.9604, 0.08718, 0.9604, 0.9816, 0.4982, 0.9816, 0.9602, 0.9785, 0.9602, 0.9785, 0.4982, 0.03135, 0.4982, 0.03135, 0.05318, 0.02839, 0.05318, 0.02839, 0.4982, 0.07166, 0.9534, 0.0732, 0.9534, 0.0732, 0.9602, 0.07165, 0.9602, 0.922, 0.03288, 0.9288, 0.03288, 0.9288, 0.03936, 0.922, 0.03936, 0.01585, 0.4982, 0.01585, 0.9601, 0.01415, 0.9601, 0.01415, 0.4982, 0.9275, 0.04983, 0.9288, 0.04983, 0.9288, 0.04652, 0.9275, 0.04652, 0.03135, 0.4982, 0.03135, 0.9466, 0.03432, 0.9466, 0.03432, 0.4982, 0.9135, 0.9534, 0.915, 0.9534, 0.915, 0.9602, 0.9134, 0.9603, 0.9274, 0.9636, 0.9289, 0.9636, 0.9289, 0.9603, 0.9274, 0.9603, 0.03136, 0.05308, 0.03136, 0.04644, 0.0284, 0.04644, 0.0284, 0.05308, 0.08567, 0.9467, 0.08717, 0.9467, 0.08718, 0.9533, 0.08567, 0.9533, 0.08715, 0.9534, 0.08716, 0.9602, 0.08562, 0.9602, 0.0856, 0.9534, 0.07241, 0.04639, 0.07315, 0.04638, 0.07315, 0.05307, 0.0724, 0.05307, 0.9181, 0.9534, 0.918, 0.9602, 0.915, 0.9602, 0.915, 0.9534, 0.08251, 0.9602, 0.07941, 0.9602, 0.07942, 0.9534, 0.08251, 0.9534, 0.9272, 0.9687, 0.9135, 0.9687, 0.9135, 0.967, 0.9272, 0.9669, 0.922, 0.03121, 0.9288, 0.03121, 0.9288, 0.03288, 0.922, 0.03288, 0.918, 0.0396, 0.9211, 0.03956, 0.9211, 0.04639, 0.918, 0.04641, 0.08252, 0.04633, 0.07948, 0.04633, 0.07948, 0.03957, 0.08252, 0.03958, 0.9273, 0.04982, 0.915, 0.04982, 0.915, 0.05313, 0.9273, 0.05313, 0.9288, 0.9534, 0.9288, 0.9602, 0.9273, 0.9602, 0.9272, 0.9534, 0.0732, 0.9602, 0.0732, 0.9534, 0.07933, 0.9534, 0.07931, 0.9602, 0.9272, 0.95, 0.9272, 0.9533, 0.9289, 0.9533, 0.9289, 0.95, 0.1005, 0.03935, 0.1005, 0.03289, 0.08757, 0.03289, 0.08757, 0.03935, 0.08555, 0.04634, 0.08555, 0.03959, 0.0872, 0.03959, 0.0872, 0.04634, 0.08555, 0.04973, 0.08555, 0.05306, 0.0732, 0.05307, 0.0732, 0.04974, 0.08736, 0.03123, 0.07351, 0.03123, 0.07351, 0.0329, 0.08736, 0.0329, 0.915, 0.03287, 0.915, 0.03934, 0.9135, 0.03934, 0.9135, 0.03287, 0.9003, 0.0312, 0.9004, 0.03289, 0.9133, 0.03289, 0.9132, 0.0312, 0.9816, 0.4981, 0.9816, 0.03966, 0.9847, 0.03966, 0.9847, 0.4981, 0.9861, 0.4982, 0.9861, 0.9602, 0.9846, 0.9602, 0.9846, 0.4982, 0.9691, 0.9468, 0.9691, 0.9534, 0.966, 0.9534, 0.966, 0.9468, 0.9212, 0.04639, 0.9212, 0.03955, 0.9273, 0.03958, 0.9274, 0.04635, 0.02827, 0.9536, 0.02203, 0.9537, 0.02203, 0.96, 0.02827, 0.96, 0.9134, 0.9637, 0.9272, 0.9636, 0.9272, 0.9669, 0.9135, 0.967, 0.4749, 0.9312, 0.4749, 0.9451, 0.4546, 0.9451, 0.4546, 0.9312, 0.9273, 0.9602, 0.9212, 0.9602, 0.9213, 0.9534, 0.9272, 0.9534, 0.9723, 0.9536, 0.9785, 0.9536, 0.9785, 0.9602, 0.9723, 0.9602, 0.1003, 0.04639, 0.08741, 0.04639, 0.08741, 0.03957, 0.1003, 0.03957, 0.9816, 0.03949, 0.9724, 0.03615, 0.9724, 0.03295, 0.9847, 0.03956, 0.08562, 0.04641, 0.08561, 0.05306, 0.0872, 0.05306, 0.08721, 0.04641, 0.07315, 0.04631, 0.07318, 0.03957, 0.07941, 0.03959, 0.07936, 0.04631, 0.07854, 0.967, 0.08543, 0.967, 0.08547, 0.9604, 0.07858, 0.9604, 0.9272, 0.95, 0.9272, 0.9467, 0.915, 0.9467, 0.915, 0.95, 0.1002, 0.9604, 0.08729, 0.9604, 0.08729, 0.967, 0.1002, 0.967, 0.9274, 0.967, 0.9274, 0.9687, 0.9289, 0.9687, 0.9289, 0.9669, 0.9004, 0.04651, 0.9004, 0.0531, 0.9133, 0.0531, 0.9133, 0.04651, 0.9149, 0.04643, 0.9134, 0.04644, 0.9134, 0.03965, 0.9149, 0.03965, 0.01605, 0.03948, 0.02832, 0.03611, 0.02832, 0.03949, 0.01657, 0.03949, 0.915, 0.03125, 0.915, 0.03287, 0.9135, 0.03287, 0.9135, 0.03125, 0.9005, 0.967, 0.9005, 0.9687, 0.9134, 0.9687, 0.9134, 0.967, 0.02203, 0.04642, 0.02203, 0.4982, 0.02827, 0.4982, 0.02827, 0.04639, 0.9005, 0.9534, 0.9134, 0.9534, 0.9134, 0.9603, 0.9005, 0.9603, 0.9004, 0.9467, 0.9133, 0.9467, 0.9133, 0.9532, 0.9004, 0.9532, 0.9691, 0.05298, 0.9691, 0.04652, 0.9722, 0.04653, 0.9722, 0.05298, 0.9293, 0.03937, 0.929, 0.03937, 0.929, 0.03116, 0.9293, 0.03116, 0.07315, 0.04631, 0.07163, 0.04631, 0.07166, 0.0396, 0.07318, 0.03957, 0.962, 0.9312, 0.9652, 0.9312, 0.9652, 0.9451, 0.962, 0.9451, 0.9293, 0.03614, 0.9293, 0.0329, 0.929, 0.0329, 0.929, 0.03614, 0.05297, 0.0465, 0.07158, 0.0465, 0.07158, 0.04645, 0.05297, 0.04645, 0.9274, 0.04635, 0.9273, 0.03958, 0.9288, 0.03959, 0.9288, 0.04635, 0.9474, 0.05307, 0.9474, 0.05312, 0.9659, 0.05312, 0.9659, 0.05307, 0.07126, 0.03613, 0.0716, 0.03613, 0.0716, 0.03948, 0.07126, 0.03948, 0.07126, 0.03117, 0.0716, 0.03117, 0.0716, 0.03277, 0.07126, 0.03277, 0.9344, 0.9668, 0.9344, 0.9687, 0.9289, 0.9687, 0.929, 0.9668, 0.08867, 0.9312, 0.08867, 0.9451, 0.03639, 0.9451, 0.03639, 0.9312, 0.08718, 0.967, 0.08718, 0.9687, 0.08546, 0.9687, 0.08547, 0.9671, 0.9474, 0.9525, 0.966, 0.9526, 0.966, 0.9534, 0.9474, 0.9534, 0.9668, 0.9535, 0.9668, 0.9602, 0.9723, 0.9602, 0.9723, 0.9535, 0.9344, 0.9636, 0.9289, 0.9636, 0.9289, 0.9603, 0.9343, 0.9603, 0.06618, 0.9534, 0.07159, 0.9534, 0.07158, 0.9602, 0.06618, 0.9602, 0.05298, 0.9475, 0.05298, 0.9467, 0.07159, 0.9467, 0.07159, 0.9475, 0.03371, 0.9636, 0.03371, 0.9603, 0.02831, 0.9602, 0.02831, 0.9636, 0.08736, 0.03614, 0.07351, 0.03614, 0.07351, 0.03938, 0.08736, 0.03938, 0.0282, 0.9687, 0.0282, 0.9669, 0.01584, 0.9602, 0.01416, 0.9602, 0.03133, 0.9467, 0.03133, 0.9533, 0.0343, 0.9533, 0.0343, 0.9467, 0.9846, 0.9603, 0.9861, 0.9603, 0.9723, 0.9688, 0.9723, 0.967, 0.9816, 0.9603, 0.9846, 0.9603, 0.9723, 0.967, 0.9723, 0.9636, 0.04991, 0.9687, 0.07151, 0.9687, 0.07153, 0.967, 0.04992, 0.9669, 0.04998, 0.04635, 0.07158, 0.04632, 0.07159, 0.03961, 0.04998, 0.03961, 0.9289, 0.04298, 0.9722, 0.04299, 0.9722, 0.04638, 0.9289, 0.04636, 0.0129, 0.03947, 0.02832, 0.03123, 0.02832, 0.03273, 0.01552, 0.03948, 0.4997, 0.07023, 0.4749, 0.07023, 0.4749, 0.05634, 0.4997, 0.05634, 0.9847, 0.03956, 0.9724, 0.03295, 0.9724, 0.03119, 0.9862, 0.03957, 0.9723, 0.03961, 0.9785, 0.03961, 0.9785, 0.04636, 0.9723, 0.04636, 0.02203, 0.03969, 0.02203, 0.04626, 0.02827, 0.04622, 0.02827, 0.03961, 0.0189, 0.9602, 0.02821, 0.9636, 0.02822, 0.9602, 0.02196, 0.9602, 0.01415, 0.4982, 0.01289, 0.03964, 0.01552, 0.03964, 0.01586, 0.4982, 0.01893, 0.9601, 0.01893, 0.4982, 0.022, 0.4982, 0.022, 0.9601, 0.4997, 0.7229, 0.4749, 0.7229, 0.4749, 0.5007, 0.4997, 0.5007, 0.08867, 0.2785, 0.08867, 0.5007, 0.03639, 0.5007, 0.03639, 0.2785, 0.962, 0.2785, 0.9652, 0.2785, 0.9652, 0.5007, 0.962, 0.5007, 0.2938, 0.9467, 0.5003, 0.9467, 0.5003, 0.9532, 0.2938, 0.9532, 0.2938, 0.9533, 0.5003, 0.9534, 0.5003, 0.9603, 0.2938, 0.9603, 0.2938, 0.967, 0.2938, 0.9687, 0.5003, 0.9687, 0.5003, 0.967, 0.2938, 0.04651, 0.2938, 0.0531, 0.5003, 0.0531, 0.5003, 0.04651, 0.7068, 0.9604, 0.5003, 0.9604, 0.5003, 0.967, 0.7069, 0.967, 0.7068, 0.04643, 0.5003, 0.04642, 0.5003, 0.0396, 0.7068, 0.03962, 0.4749, 0.2785, 0.4749, 0.5007, 0.4546, 0.5007, 0.4546, 0.2785, 0.294, 0.0312, 0.294, 0.03289, 0.5004, 0.03289, 0.5004, 0.0312, 0.7068, 0.03935, 0.7068, 0.03289, 0.5004, 0.03289, 0.5004, 0.03935, 0.5247, 0.2785, 0.5443, 0.2783, 0.5443, 0.5006, 0.5247, 0.5007, 0.4997, 0.2785, 0.5247, 0.2785, 0.5247, 0.5007, 0.4997, 0.5007, 0.8101, 0.03935, 0.8101, 0.03289, 0.7068, 0.03289, 0.7068, 0.03935, 0.1906, 0.04651, 0.1906, 0.0531, 0.2938, 0.0531, 0.2938, 0.04651, 0.1906, 0.967, 0.1906, 0.9687, 0.2938, 0.9687, 0.2938, 0.967, 0.1905, 0.9533, 0.2938, 0.9533, 0.2938, 0.9603, 0.1905, 0.9603, 0.1905, 0.9467, 0.2938, 0.9467, 0.2938, 0.9532, 0.1905, 0.9532, 0.4997, 0.834, 0.4749, 0.834, 0.4749, 0.7229, 0.4997, 0.7229, 0.08867, 0.5007, 0.08867, 0.7229, 0.03639, 0.7229, 0.03639, 0.5007, 0.962, 0.5007, 0.9652, 0.5007, 0.9652, 0.7229, 0.962, 0.7229, 0.5003, 0.9604, 0.2938, 0.9604, 0.2938, 0.967, 0.5003, 0.967, 0.5003, 0.04642, 0.2939, 0.0464, 0.2939, 0.03959, 0.5003, 0.0396, 0.4749, 0.5007, 0.4749, 0.7229, 0.4546, 0.7229, 0.4546, 0.5007, 0.5004, 0.0312, 0.5004, 0.03289, 0.7068, 0.03289, 0.7068, 0.0312, 0.5247, 0.5007, 0.5443, 0.5006, 0.5443, 0.7229, 0.5247, 0.7229, 0.4997, 0.5007, 0.5247, 0.5007, 0.5247, 0.7229, 0.4997, 0.7229, 0.4997, 0.8895, 0.4749, 0.8895, 0.4749, 0.834, 0.4997, 0.834, 0.1389, 0.9467, 0.1905, 0.9467, 0.1905, 0.9532, 0.1389, 0.9532, 0.1389, 0.9533, 0.1905, 0.9533, 0.1905, 0.9603, 0.1389, 0.9603, 0.1389, 0.967, 0.1389, 0.9687, 0.1906, 0.9687, 0.1906, 0.967, 0.139, 0.04651, 0.139, 0.0531, 0.1906, 0.0531, 0.1906, 0.04651, 0.8617, 0.03935, 0.8617, 0.03289, 0.8101, 0.03289, 0.8101, 0.03935, 0.08867, 0.7229, 0.08867, 0.834, 0.03639, 0.834, 0.03639, 0.7229, 0.962, 0.7229, 0.9652, 0.7229, 0.9652, 0.834, 0.962, 0.834, 0.2938, 0.9604, 0.1905, 0.9604, 0.1906, 0.967, 0.2938, 0.967, 0.2939, 0.0464, 0.1906, 0.04639, 0.1906, 0.03958, 0.2939, 0.03959, 0.4749, 0.7229, 0.4749, 0.834, 0.4546, 0.834, 0.4546, 0.7229, 0.7068, 0.0312, 0.7068, 0.03289, 0.8101, 0.03289, 0.81, 0.0312, 0.5247, 0.7229, 0.5443, 0.7229, 0.5443, 0.8341, 0.5247, 0.834, 0.4997, 0.7229, 0.5247, 0.7229, 0.5247, 0.834, 0.4997, 0.834, 0.8875, 0.03935, 0.8875, 0.03289, 0.8617, 0.03289, 0.8617, 0.03935, 0.1132, 0.04651, 0.1132, 0.0531, 0.139, 0.0531, 0.139, 0.04651, 0.1131, 0.967, 0.1131, 0.9687, 0.1389, 0.9687, 0.1389, 0.967, 0.1131, 0.9533, 0.1389, 0.9533, 0.1389, 0.9603, 0.1131, 0.9603, 0.1131, 0.9467, 0.1389, 0.9467, 0.1389, 0.9532, 0.1131, 0.9532, 0.4997, 0.9173, 0.4749, 0.9173, 0.4749, 0.8895, 0.4997, 0.8895, 0.08867, 0.834, 0.08867, 0.8895, 0.03639, 0.8895, 0.03639, 0.834, 0.962, 0.834, 0.9652, 0.834, 0.9652, 0.8895, 0.962, 0.8895, 0.1905, 0.9604, 0.1389, 0.9604, 0.1389, 0.967, 0.1906, 0.967, 0.1906, 0.04639, 0.139, 0.04639, 0.139, 0.03957, 0.1906, 0.03958, 0.4749, 0.834, 0.4749, 0.8895, 0.4546, 0.8895, 0.4546, 0.834, 0.81, 0.0312, 0.8101, 0.03289, 0.8617, 0.03289, 0.8616, 0.0312, 0.5247, 0.834, 0.5443, 0.8341, 0.5443, 0.8897, 0.5247, 0.8895, 0.4997, 0.834, 0.5247, 0.834, 0.5247, 0.8895, 0.4997, 0.8895, 0.4997, 0.9312, 0.4749, 0.9312, 0.4749, 0.9173, 0.4997, 0.9173, 0.1002, 0.9467, 0.1131, 0.9467, 0.1131, 0.9532, 0.1002, 0.9532, 0.1002, 0.9533, 0.1131, 0.9533, 0.1131, 0.9603, 0.1002, 0.9603, 0.1002, 0.967, 0.1002, 0.9687, 0.1131, 0.9687, 0.1131, 0.967, 0.1003, 0.04651, 0.1003, 0.0531, 0.1132, 0.0531, 0.1132, 0.04651, 0.9004, 0.03935, 0.9004, 0.03289, 0.8875, 0.03289, 0.8875, 0.03935, 0.08867, 0.8895, 0.08867, 0.9173, 0.03639, 0.9173, 0.03639, 0.8895, 0.962, 0.8895, 0.9652, 0.8895, 0.9652, 0.9173, 0.962, 0.9173, 0.1389, 0.9604, 0.1131, 0.9604, 0.1131, 0.967, 0.1389, 0.967, 0.139, 0.04639, 0.1132, 0.04639, 0.1132, 0.03957, 0.139, 0.03957, 0.4749, 0.8895, 0.4749, 0.9173, 0.4546, 0.9173, 0.4546, 0.8895, 0.8616, 0.0312, 0.8617, 0.03289, 0.8875, 0.03289, 0.8874, 0.0312, 0.5247, 0.8895, 0.5443, 0.8897, 0.5443, 0.9175, 0.5247, 0.9173, 0.4997, 0.8895, 0.5247, 0.8895, 0.5247, 0.9173, 0.4997, 0.9173, 0.5443, 0.8897, 0.7548, 0.8896, 0.7548, 0.9174, 0.5443, 0.9175, 0.5443, 0.8341, 0.7548, 0.8341, 0.7548, 0.8896, 0.5443, 0.8897, 0.5443, 0.7229, 0.7548, 0.7229, 0.7548, 0.8341, 0.5443, 0.8341, 0.5443, 0.5006, 0.7548, 0.5007, 0.7548, 0.7229, 0.5443, 0.7229, 0.5443, 0.2783, 0.7548, 0.2784, 0.7548, 0.5007, 0.5443, 0.5006, 0.9289, 0.04129, 0.9722, 0.0413, 0.9722, 0.04299, 0.9289, 0.04298, 0.03918, 0.04637, 0.04998, 0.04635, 0.04998, 0.03961, 0.03917, 0.03961, 0.02842, 0.03125, 0.05001, 0.03121, 0.05001, 0.03277, 0.02842, 0.03277, 0.02842, 0.03613, 0.05001, 0.03613, 0.05001, 0.03948, 0.02842, 0.03948, 0.9474, 0.04652, 0.9474, 0.04982, 0.9659, 0.04981, 0.9659, 0.0465, 0.05297, 0.05307, 0.07158, 0.05308, 0.07158, 0.04976, 0.05297, 0.04976, 0.9722, 0.03614, 0.9722, 0.0329, 0.9506, 0.0329, 0.9506, 0.03614, 0.5443, 0.9314, 0.7548, 0.9313, 0.7548, 0.9452, 0.5443, 0.9453, 0.9722, 0.03937, 0.9506, 0.03937, 0.9506, 0.03116, 0.9722, 0.03116, 0.03378, 0.04638, 0.03918, 0.04637, 0.03917, 0.03961, 0.03377, 0.03961, 0.9289, 0.04045, 0.9722, 0.04046, 0.9722, 0.0413, 0.9289, 0.04129, 0.7548, 0.8896, 0.86, 0.8896, 0.86, 0.9174, 0.7548, 0.9174, 0.7548, 0.8341, 0.86, 0.834, 0.86, 0.8896, 0.7548, 0.8896, 0.7548, 0.7229, 0.86, 0.7229, 0.86, 0.834, 0.7548, 0.8341, 0.7548, 0.5007, 0.86, 0.5007, 0.86, 0.7229, 0.7548, 0.7229, 0.7548, 0.2784, 0.86, 0.2785, 0.86, 0.5007, 0.7548, 0.5007, 0.05001, 0.03121, 0.0608, 0.03119, 0.0608, 0.03277, 0.05001, 0.03277, 0.05001, 0.03613, 0.0608, 0.03613, 0.0608, 0.03948, 0.05001, 0.03948, 0.9474, 0.04982, 0.9474, 0.05147, 0.9659, 0.05146, 0.9659, 0.04981, 0.05297, 0.04976, 0.07158, 0.04976, 0.07158, 0.0481, 0.05297, 0.0481, 0.9506, 0.03614, 0.9506, 0.0329, 0.9398, 0.0329, 0.9398, 0.03614, 0.7548, 0.9313, 0.86, 0.9312, 0.86, 0.9451, 0.7548, 0.9452, 0.9506, 0.03937, 0.9398, 0.03937, 0.9398, 0.03116, 0.9506, 0.03116, 0.9289, 0.04003, 0.9722, 0.04004, 0.9722, 0.04046, 0.9289, 0.04045, 0.03108, 0.04638, 0.03378, 0.04638, 0.03377, 0.03961, 0.03107, 0.03961, 0.86, 0.8896, 0.9126, 0.8896, 0.9126, 0.9173, 0.86, 0.9174, 0.86, 0.834, 0.9126, 0.834, 0.9126, 0.8896, 0.86, 0.8896, 0.86, 0.7229, 0.9126, 0.7229, 0.9126, 0.834, 0.86, 0.834, 0.86, 0.5007, 0.9126, 0.5007, 0.9126, 0.7229, 0.86, 0.7229, 0.86, 0.2785, 0.9126, 0.2785, 0.9126, 0.5007, 0.86, 0.5007, 0.0608, 0.03119, 0.0662, 0.03118, 0.0662, 0.03277, 0.0608, 0.03277, 0.0608, 0.03613, 0.0662, 0.03613, 0.0662, 0.03948, 0.0608, 0.03948, 0.9474, 0.05147, 0.9474, 0.0523, 0.9659, 0.05229, 0.9659, 0.05146, 0.05297, 0.0481, 0.07158, 0.0481, 0.07158, 0.04728, 0.05297, 0.04727, 0.9398, 0.03614, 0.9398, 0.0329, 0.9344, 0.0329, 0.9344, 0.03614, 0.86, 0.9312, 0.9126, 0.9312, 0.9126, 0.9451, 0.86, 0.9451, 0.9398, 0.03937, 0.9344, 0.03937, 0.9344, 0.03116, 0.9398, 0.03116, 0.02974, 0.04638, 0.03108, 0.04638, 0.03107, 0.03961, 0.02972, 0.03961, 0.9289, 0.03981, 0.9722, 0.03982, 0.9722, 0.04004, 0.9289, 0.04003, 0.9126, 0.8896, 0.9389, 0.8896, 0.9389, 0.9173, 0.9126, 0.9173, 0.9126, 0.834, 0.9389, 0.834, 0.9389, 0.8896, 0.9126, 0.8896, 0.9126, 0.7229, 0.9389, 0.7229, 0.9389, 0.834, 0.9126, 0.834, 0.9126, 0.5007, 0.9389, 0.5007, 0.9389, 0.7229, 0.9126, 0.7229, 0.9126, 0.2785, 0.9389, 0.2785, 0.9389, 0.5007, 0.9126, 0.5007, 0.0662, 0.03118, 0.0689, 0.03117, 0.0689, 0.03277, 0.0662, 0.03277, 0.0662, 0.03613, 0.0689, 0.03613, 0.0689, 0.03948, 0.0662, 0.03948, 0.9474, 0.0523, 0.9474, 0.05271, 0.9659, 0.0527, 0.9659, 0.05229, 0.05297, 0.04727, 0.07158, 0.04728, 0.07158, 0.04686, 0.05297, 0.04686, 0.9344, 0.03614, 0.9344, 0.0329, 0.9317, 0.0329, 0.9317, 0.03614, 0.9126, 0.9312, 0.9389, 0.9312, 0.9389, 0.9451, 0.9126, 0.9451, 0.9344, 0.03937, 0.9317, 0.03937, 0.9317, 0.03116, 0.9344, 0.03116, 0.9289, 0.03971, 0.9722, 0.03972, 0.9722, 0.03982, 0.9289, 0.03981, 0.02906, 0.04638, 0.02974, 0.04638, 0.02972, 0.03961, 0.02904, 0.03961, 0.9389, 0.8896, 0.9521, 0.8895, 0.9521, 0.9173, 0.9389, 0.9173, 0.9389, 0.834, 0.9521, 0.834, 0.9521, 0.8895, 0.9389, 0.8896, 0.9389, 0.7229, 0.9521, 0.7229, 0.9521, 0.834, 0.9389, 0.834, 0.9389, 0.5007, 0.9521, 0.5007, 0.9521, 0.7229, 0.9389, 0.7229, 0.9389, 0.2785, 0.9521, 0.2785, 0.9521, 0.5007, 0.9389, 0.5007, 0.0689, 0.03117, 0.07025, 0.03117, 0.07025, 0.03277, 0.0689, 0.03277, 0.0689, 0.03613, 0.07025, 0.03613, 0.07025, 0.03948, 0.0689, 0.03948, 0.9474, 0.05271, 0.9474, 0.05291, 0.9659, 0.05291, 0.9659, 0.0527, 0.05297, 0.04686, 0.07158, 0.04686, 0.07158, 0.04665, 0.05297, 0.04665, 0.9317, 0.03614, 0.9317, 0.0329, 0.9304, 0.0329, 0.9304, 0.03614, 0.9389, 0.9312, 0.9521, 0.9312, 0.9521, 0.9451, 0.9389, 0.9451, 0.9317, 0.03937, 0.9304, 0.03937, 0.9304, 0.03116, 0.9317, 0.03116, 0.9389, 0.1674, 0.9521, 0.1674, 0.9521, 0.2785, 0.9389, 0.2785, 0.9126, 0.1674, 0.9389, 0.1674, 0.9389, 0.2785, 0.9126, 0.2785, 0.86, 0.1674, 0.9126, 0.1674, 0.9126, 0.2785, 0.86, 0.2785, 0.7548, 0.1673, 0.86, 0.1674, 0.86, 0.2785, 0.7548, 0.2784, 0.5443, 0.1671, 0.7548, 0.1673, 0.7548, 0.2784, 0.5443, 0.2783, 0.4997, 0.1674, 0.5247, 0.1674, 0.5247, 0.2785, 0.4997, 0.2785, 0.5247, 0.1674, 0.5443, 0.1671, 0.5443, 0.2783, 0.5247, 0.2785, 0.1908, 0.0312, 0.1908, 0.03289, 0.294, 0.03289, 0.294, 0.0312, 0.4749, 0.1674, 0.4749, 0.2785, 0.4546, 0.2785, 0.4546, 0.1674, 0.81, 0.04644, 0.7068, 0.04643, 0.7068, 0.03962, 0.81, 0.03963, 0.8101, 0.9604, 0.7068, 0.9604, 0.7069, 0.967, 0.8101, 0.967, 0.962, 0.1674, 0.9652, 0.1674, 0.9652, 0.2785, 0.962, 0.2785, 0.08867, 0.1674, 0.08867, 0.2785, 0.03639, 0.2785, 0.03639, 0.1674, 0.4997, 0.5007, 0.4749, 0.5007, 0.4749, 0.2785, 0.4997, 0.2785, 0.5003, 0.9467, 0.7068, 0.9467, 0.7068, 0.9532, 0.5003, 0.9532, 0.5003, 0.9534, 0.7069, 0.9534, 0.7069, 0.9603, 0.5003, 0.9603, 0.5003, 0.967, 0.5003, 0.9687, 0.7069, 0.9687, 0.7069, 0.967, 0.5003, 0.04651, 0.5003, 0.0531, 0.7068, 0.0531, 0.7068, 0.04651, 0.5004, 0.03935, 0.5004, 0.03289, 0.294, 0.03289, 0.294, 0.03935, 0.08867, 0.1119, 0.08867, 0.1674, 0.03639, 0.1674, 0.03639, 0.1119, 0.962, 0.1119, 0.9652, 0.1119, 0.9652, 0.1674, 0.962, 0.1674, 0.8617, 0.9603, 0.8101, 0.9604, 0.8101, 0.967, 0.8618, 0.967, 0.8617, 0.04645, 0.81, 0.04644, 0.81, 0.03963, 0.8617, 0.03963, 0.4749, 0.1119, 0.4749, 0.1674, 0.4546, 0.1674, 0.4546, 0.1119, 0.1392, 0.0312, 0.1392, 0.03289, 0.1908, 0.03289, 0.1908, 0.0312, 0.5247, 0.1119, 0.5443, 0.1115, 0.5443, 0.1671, 0.5247, 0.1674, 0.4997, 0.1119, 0.5247, 0.1119, 0.5247, 0.1674, 0.4997, 0.1674, 0.5443, 0.1115, 0.7548, 0.1117, 0.7548, 0.1673, 0.5443, 0.1671, 0.7548, 0.1117, 0.86, 0.1118, 0.86, 0.1674, 0.7548, 0.1673, 0.86, 0.1118, 0.9126, 0.1118, 0.9126, 0.1674, 0.86, 0.1674, 0.9126, 0.1118, 0.9389, 0.1119, 0.9389, 0.1674, 0.9126, 0.1674, 0.9389, 0.1119, 0.9521, 0.1119, 0.9521, 0.1674, 0.9389, 0.1674, 0.4997, 0.2785, 0.4749, 0.2785, 0.4749, 0.1674, 0.4997, 0.1674, 0.7068, 0.9467, 0.8101, 0.9467, 0.8101, 0.9532, 0.7068, 0.9532, 0.7069, 0.9534, 0.8101, 0.9534, 0.8101, 0.9603, 0.7069, 0.9603, 0.7069, 0.967, 0.7069, 0.9687, 0.8101, 0.9687, 0.8101, 0.967, 0.7068, 0.04651, 0.7068, 0.0531, 0.81, 0.0531, 0.81, 0.04651, 0.294, 0.03935, 0.294, 0.03289, 0.1908, 0.03289, 0.1908, 0.03935, 0.9389, 0.08409, 0.9521, 0.0841, 0.9521, 0.1119, 0.9389, 0.1119, 0.9126, 0.08407, 0.9389, 0.08409, 0.9389, 0.1119, 0.9126, 0.1118, 0.86, 0.08402, 0.9126, 0.08407, 0.9126, 0.1118, 0.86, 0.1118, 0.7548, 0.08392, 0.86, 0.08402, 0.86, 0.1118, 0.7548, 0.1117, 0.5443, 0.08373, 0.7548, 0.08392, 0.7548, 0.1117, 0.5443, 0.1115, 0.4997, 0.08412, 0.5247, 0.08412, 0.5247, 0.1119, 0.4997, 0.1119, 0.5247, 0.08412, 0.5443, 0.08373, 0.5443, 0.1115, 0.5247, 0.1119, 0.1134, 0.0312, 0.1134, 0.03289, 0.1392, 0.03289, 0.1392, 0.0312, 0.4749, 0.08412, 0.4749, 0.1119, 0.4546, 0.1119, 0.4546, 0.08412, 0.8875, 0.04645, 0.8617, 0.04645, 0.8617, 0.03963, 0.8875, 0.03964, 0.8875, 0.9603, 0.8617, 0.9603, 0.8618, 0.967, 0.8876, 0.967, 0.962, 0.08411, 0.9652, 0.08412, 0.9652, 0.1119, 0.962, 0.1119, 0.08867, 0.08412, 0.08867, 0.1119, 0.03639, 0.1119, 0.03639, 0.08412, 0.4997, 0.1674, 0.4749, 0.1674, 0.4749, 0.1119, 0.4997, 0.1119, 0.8101, 0.9467, 0.8617, 0.9467, 0.8617, 0.9532, 0.8101, 0.9532, 0.8101, 0.9534, 0.8617, 0.9534, 0.8617, 0.9603, 0.8101, 0.9603, 0.8101, 0.967, 0.8101, 0.9687, 0.8618, 0.9687, 0.8618, 0.967, 0.81, 0.04651, 0.81, 0.0531, 0.8616, 0.0531, 0.8617, 0.04651, 0.1908, 0.03935, 0.1908, 0.03289, 0.1392, 0.03289, 0.1392, 0.03935, 0.9521, 0.0841, 0.9587, 0.08411, 0.9587, 0.1119, 0.9521, 0.1119, 0.9521, 0.1119, 0.9587, 0.1119, 0.9587, 0.1674, 0.9521, 0.1674, 0.9521, 0.1674, 0.9587, 0.1674, 0.9587, 0.2785, 0.9521, 0.2785, 0.02872, 0.04639, 0.02906, 0.04638, 0.02904, 0.03961, 0.02871, 0.03961, 0.9289, 0.03966, 0.9722, 0.03967, 0.9722, 0.03972, 0.9289, 0.03971, 0.9521, 0.8895, 0.9587, 0.8895, 0.9587, 0.9173, 0.9521, 0.9173, 0.9521, 0.834, 0.9587, 0.834, 0.9587, 0.8895, 0.9521, 0.8895, 0.9521, 0.7229, 0.9587, 0.7229, 0.9587, 0.834, 0.9521, 0.834, 0.9521, 0.5007, 0.9587, 0.5007, 0.9587, 0.7229, 0.9521, 0.7229, 0.9521, 0.2785, 0.9587, 0.2785, 0.9587, 0.5007, 0.9521, 0.5007, 0.07025, 0.03117, 0.07092, 0.03117, 0.07092, 0.03277, 0.07025, 0.03277, 0.07025, 0.03613, 0.07092, 0.03613, 0.07092, 0.03948, 0.07025, 0.03948, 0.9474, 0.05291, 0.9474, 0.05302, 0.9659, 0.05301, 0.9659, 0.05291, 0.05297, 0.04665, 0.07158, 0.04665, 0.07158, 0.04655, 0.05297, 0.04655, 0.9304, 0.03614, 0.9304, 0.0329, 0.9297, 0.0329, 0.9297, 0.03614, 0.9521, 0.9312, 0.9587, 0.9312, 0.9587, 0.9451, 0.9521, 0.9451, 0.9304, 0.03937, 0.9297, 0.03937, 0.9297, 0.03116, 0.9304, 0.03116, 0.9289, 0.0396, 0.9722, 0.03961, 0.9722, 0.03967, 0.9289, 0.03966, 0.02839, 0.04639, 0.02872, 0.04639, 0.02871, 0.03961, 0.02837, 0.03961, 0.9587, 0.08411, 0.962, 0.08411, 0.962, 0.1119, 0.9587, 0.1119, 0.9587, 0.1119, 0.962, 0.1119, 0.962, 0.1674, 0.9587, 0.1674, 0.9587, 0.1674, 0.962, 0.1674, 0.962, 0.2785, 0.9587, 0.2785, 0.9587, 0.8895, 0.962, 0.8895, 0.962, 0.9173, 0.9587, 0.9173, 0.9587, 0.834, 0.962, 0.834, 0.962, 0.8895, 0.9587, 0.8895, 0.9587, 0.7229, 0.962, 0.7229, 0.962, 0.834, 0.9587, 0.834, 0.9587, 0.5007, 0.962, 0.5007, 0.962, 0.7229, 0.9587, 0.7229, 0.9587, 0.2785, 0.962, 0.2785, 0.962, 0.5007, 0.9587, 0.5007, 0.07092, 0.03117, 0.07126, 0.03117, 0.07126, 0.03277, 0.07092, 0.03277, 0.07092, 0.03613, 0.07126, 0.03613, 0.07126, 0.03948, 0.07092, 0.03948, 0.9474, 0.05302, 0.9474, 0.05307, 0.9659, 0.05307, 0.9659, 0.05301, 0.05297, 0.04655, 0.07158, 0.04655, 0.07158, 0.0465, 0.05297, 0.0465, 0.9297, 0.03614, 0.9297, 0.0329, 0.9293, 0.0329, 0.9293, 0.03614, 0.9587, 0.9312, 0.962, 0.9312, 0.962, 0.9451, 0.9587, 0.9451, 0.9297, 0.03937, 0.9293, 0.03937, 0.9293, 0.03116, 0.9297, 0.03116, 0.4546, 0.08412, 0.4546, 0.1119, 0.2455, 0.1119, 0.2455, 0.08412, 0.4546, 0.1119, 0.4546, 0.1674, 0.2455, 0.1674, 0.2455, 0.1119, 0.4546, 0.1674, 0.4546, 0.2785, 0.2455, 0.2785, 0.2455, 0.1674, 0.4546, 0.8895, 0.4546, 0.9173, 0.2455, 0.9173, 0.2455, 0.8895, 0.4546, 0.834, 0.4546, 0.8895, 0.2455, 0.8895, 0.2455, 0.834, 0.4546, 0.7229, 0.4546, 0.834, 0.2455, 0.834, 0.2455, 0.7229, 0.4546, 0.5007, 0.4546, 0.7229, 0.2455, 0.7229, 0.2455, 0.5007, 0.4546, 0.2785, 0.4546, 0.5007, 0.2455, 0.5007, 0.2455, 0.2785, 0.03911, 0.9687, 0.04991, 0.9687, 0.04992, 0.9669, 0.03912, 0.9669, 0.07154, 0.9637, 0.07155, 0.9604, 0.04993, 0.9603, 0.04992, 0.9636, 0.05298, 0.9533, 0.05298, 0.95, 0.07159, 0.95, 0.07159, 0.9533, 0.02835, 0.9535, 0.04997, 0.9534, 0.04997, 0.9601, 0.02835, 0.9601, 0.9722, 0.9637, 0.9506, 0.9636, 0.9506, 0.9603, 0.9722, 0.9604, 0.9289, 0.9534, 0.9289, 0.9602, 0.9506, 0.9602, 0.9506, 0.9535, 0.9474, 0.9467, 0.966, 0.9468, 0.966, 0.9501, 0.9474, 0.95, 0.4546, 0.9312, 0.4546, 0.9451, 0.2455, 0.9451, 0.2455, 0.9312, 0.9722, 0.967, 0.9722, 0.9687, 0.9506, 0.9687, 0.9506, 0.9669, 0.03371, 0.9687, 0.03911, 0.9687, 0.03912, 0.9669, 0.03371, 0.9669, 0.2455, 0.08412, 0.2455, 0.1119, 0.1409, 0.1119, 0.1409, 0.08412, 0.2455, 0.1119, 0.2455, 0.1674, 0.1409, 0.1674, 0.1409, 0.1119, 0.2455, 0.1674, 0.2455, 0.2785, 0.1409, 0.2785, 0.1409, 0.1674, 0.2455, 0.8895, 0.2455, 0.9173, 0.1409, 0.9173, 0.1409, 0.8895, 0.2455, 0.834, 0.2455, 0.8895, 0.1409, 0.8895, 0.1409, 0.834, 0.2455, 0.7229, 0.2455, 0.834, 0.1409, 0.834, 0.1409, 0.7229, 0.2455, 0.5007, 0.2455, 0.7229, 0.1409, 0.7229, 0.1409, 0.5007, 0.2455, 0.2785, 0.2455, 0.5007, 0.1409, 0.5007, 0.1409, 0.2785, 0.04992, 0.9636, 0.04993, 0.9603, 0.03912, 0.9603, 0.03912, 0.9636, 0.05298, 0.95, 0.05298, 0.9483, 0.07159, 0.9483, 0.07159, 0.95, 0.04997, 0.9534, 0.06078, 0.9534, 0.06077, 0.9602, 0.04997, 0.9601, 0.9506, 0.9636, 0.9398, 0.9636, 0.9398, 0.9603, 0.9506, 0.9603, 0.9506, 0.9535, 0.9506, 0.9602, 0.9614, 0.9602, 0.9614, 0.9535, 0.9474, 0.95, 0.966, 0.9501, 0.966, 0.9517, 0.9474, 0.9517, 0.2455, 0.9312, 0.2455, 0.9451, 0.1409, 0.9451, 0.1409, 0.9312, 0.9506, 0.9669, 0.9506, 0.9687, 0.9398, 0.9687, 0.9398, 0.9669, 0.02831, 0.9687, 0.03371, 0.9687, 0.03371, 0.9669, 0.02831, 0.9669, 0.1409, 0.08412, 0.1409, 0.1119, 0.08867, 0.1119, 0.08867, 0.08412, 0.1409, 0.1119, 0.1409, 0.1674, 0.08867, 0.1674, 0.08867, 0.1119, 0.1409, 0.1674, 0.1409, 0.2785, 0.08867, 0.2785, 0.08867, 0.1674, 0.1409, 0.8895, 0.1409, 0.9173, 0.08867, 0.9173, 0.08867, 0.8895, 0.1409, 0.834, 0.1409, 0.8895, 0.08867, 0.8895, 0.08867, 0.834, 0.1409, 0.7229, 0.1409, 0.834, 0.08867, 0.834, 0.08867, 0.7229, 0.1409, 0.5007, 0.1409, 0.7229, 0.08867, 0.7229, 0.08867, 0.5007, 0.1409, 0.2785, 0.1409, 0.5007, 0.08867, 0.5007, 0.08867, 0.2785, 0.03912, 0.9636, 0.03912, 0.9603, 0.03371, 0.9603, 0.03371, 0.9636, 0.05298, 0.9483, 0.05298, 0.9475, 0.07159, 0.9475, 0.07159, 0.9483, 0.06078, 0.9534, 0.06618, 0.9534, 0.06618, 0.9602, 0.06077, 0.9602, 0.9398, 0.9636, 0.9344, 0.9636, 0.9343, 0.9603, 0.9398, 0.9603, 0.9614, 0.9535, 0.9614, 0.9602, 0.9668, 0.9602, 0.9668, 0.9535, 0.9474, 0.9517, 0.966, 0.9517, 0.966, 0.9526, 0.9474, 0.9525, 0.1409, 0.9312, 0.1409, 0.9451, 0.08867, 0.9451, 0.08867, 0.9312, 0.9398, 0.9669, 0.9398, 0.9687, 0.9344, 0.9687, 0.9344, 0.9668, 0.1409, 0.07023, 0.1409, 0.08412, 0.08867, 0.08412, 0.08867, 0.07023, 0.2455, 0.07023, 0.2455, 0.08412, 0.1409, 0.08412, 0.1409, 0.07023, 0.4546, 0.07023, 0.4546, 0.08412, 0.2455, 0.08412, 0.2455, 0.07023, 0.9587, 0.07022, 0.962, 0.07023, 0.962, 0.08411, 0.9587, 0.08411, 0.9521, 0.07022, 0.9587, 0.07022, 0.9587, 0.08411, 0.9521, 0.0841, 0.08867, 0.07023, 0.08867, 0.08412, 0.03639, 0.08412, 0.03639, 0.07023, 0.962, 0.07023, 0.9652, 0.07023, 0.9652, 0.08412, 0.962, 0.08411, 0.9005, 0.9603, 0.8875, 0.9603, 0.8876, 0.967, 0.9005, 0.967, 0.9004, 0.04645, 0.8875, 0.04645, 0.8875, 0.03964, 0.9004, 0.03964, 0.4749, 0.07023, 0.4749, 0.08412, 0.4546, 0.08412, 0.4546, 0.07023, 0.1005, 0.0312, 0.1005, 0.03289, 0.1134, 0.03289, 0.1134, 0.0312, 0.5247, 0.07023, 0.5443, 0.06984, 0.5443, 0.08373, 0.5247, 0.08412, 0.4997, 0.07023, 0.5247, 0.07023, 0.5247, 0.08412, 0.4997, 0.08412, 0.5443, 0.06984, 0.7548, 0.07003, 0.7548, 0.08392, 0.5443, 0.08373, 0.7548, 0.07003, 0.86, 0.07013, 0.86, 0.08402, 0.7548, 0.08392, 0.86, 0.07013, 0.9126, 0.07018, 0.9126, 0.08407, 0.86, 0.08402, 0.9126, 0.07018, 0.9389, 0.0702, 0.9389, 0.08409, 0.9126, 0.08407, 0.9389, 0.0702, 0.9521, 0.07022, 0.9521, 0.0841, 0.9389, 0.08409, 0.4997, 0.1119, 0.4749, 0.1119, 0.4749, 0.08412, 0.4997, 0.08412, 0.8617, 0.9467, 0.8875, 0.9467, 0.8875, 0.9532, 0.8617, 0.9532, 0.8617, 0.9534, 0.8876, 0.9534, 0.8876, 0.9603, 0.8617, 0.9603, 0.8618, 0.967, 0.8618, 0.9687, 0.8876, 0.9687, 0.8876, 0.967, 0.8617, 0.04651, 0.8616, 0.0531, 0.8874, 0.0531, 0.8875, 0.04651, 0.1392, 0.03935, 0.1392, 0.03289, 0.1134, 0.03289, 0.1134, 0.03935, 0.9389, 0.05632, 0.9521, 0.05633, 0.9521, 0.07022, 0.9389, 0.0702, 0.9126, 0.05629, 0.9389, 0.05632, 0.9389, 0.0702, 0.9126, 0.07018, 0.86, 0.05624, 0.9126, 0.05629, 0.9126, 0.07018, 0.86, 0.07013, 0.7548, 0.05614, 0.86, 0.05624, 0.86, 0.07013, 0.7548, 0.07003, 0.5443, 0.05594, 0.7548, 0.05614, 0.7548, 0.07003, 0.5443, 0.06984, 0.4997, 0.05634, 0.5247, 0.05634, 0.5247, 0.07023, 0.4997, 0.07023, 0.5247, 0.05634, 0.5443, 0.05594, 0.5443, 0.06984, 0.5247, 0.07023, 0.08756, 0.0312, 0.08757, 0.03289, 0.1005, 0.03289, 0.1005, 0.0312, 0.4749, 0.05634, 0.4749, 0.07023, 0.4546, 0.07023, 0.4546, 0.05634, 0.9133, 0.04645, 0.9004, 0.04645, 0.9004, 0.03964, 0.9133, 0.03964, 0.9134, 0.9603, 0.9005, 0.9603, 0.9005, 0.967, 0.9134, 0.967, 0.962, 0.05634, 0.9652, 0.05634, 0.9652, 0.07023, 0.962, 0.07023, 0.08867, 0.05634, 0.08867, 0.07023, 0.03639, 0.07023, 0.03639, 0.05634, 0.9521, 0.05633, 0.9587, 0.05634, 0.9587, 0.07022, 0.9521, 0.07022, 0.9587, 0.05634, 0.962, 0.05634, 0.962, 0.07023, 0.9587, 0.07022, 0.4546, 0.05634, 0.4546, 0.07023, 0.2455, 0.07023, 0.2455, 0.05634, 0.2455, 0.05634, 0.2455, 0.07023, 0.1409, 0.07023, 0.1409, 0.05634, 0.1409, 0.05634, 0.1409, 0.07023, 0.08867, 0.07023, 0.08867, 0.05634, 0.4997, 0.08412, 0.4749, 0.08412, 0.4749, 0.07023, 0.4997, 0.07023, 0.8875, 0.9467, 0.9004, 0.9467, 0.9004, 0.9532, 0.8875, 0.9532, 0.8876, 0.9534, 0.9005, 0.9534, 0.9005, 0.9603, 0.8876, 0.9603, 0.8876, 0.967, 0.8876, 0.9687, 0.9005, 0.9687, 0.9005, 0.967, 0.8875, 0.04651, 0.8874, 0.0531, 0.9004, 0.0531, 0.9004, 0.04651, 0.1134, 0.03935, 0.1134, 0.03289, 0.1005, 0.03289, 0.1005, 0.03935, 0.9289, 0.9517, 0.9474, 0.9517, 0.9474, 0.9525, 0.9289, 0.9525, 0.9398, 0.9669, 0.9344, 0.9668, 0.9344, 0.9636, 0.9398, 0.9636, 0.9289, 0.95, 0.9474, 0.95, 0.9474, 0.9517, 0.9289, 0.9517, 0.9506, 0.9669, 0.9398, 0.9669, 0.9398, 0.9636, 0.9506, 0.9636, 0.9289, 0.9467, 0.9474, 0.9467, 0.9474, 0.95, 0.9289, 0.95, 0.9722, 0.967, 0.9506, 0.9669, 0.9506, 0.9636, 0.9722, 0.9637, 0.9297, 0.03937, 0.9297, 0.03614, 0.9293, 0.03614, 0.9293, 0.03937, 0.9289, 0.05302, 0.9289, 0.05307, 0.9474, 0.05307, 0.9474, 0.05302, 0.9304, 0.03937, 0.9304, 0.03614, 0.9297, 0.03614, 0.9297, 0.03937, 0.9289, 0.05292, 0.9289, 0.05302, 0.9474, 0.05302, 0.9474, 0.05291, 0.9317, 0.03937, 0.9317, 0.03614, 0.9304, 0.03614, 0.9304, 0.03937, 0.9289, 0.05271, 0.9289, 0.05292, 0.9474, 0.05291, 0.9474, 0.05271, 0.9344, 0.03937, 0.9344, 0.03614, 0.9317, 0.03614, 0.9317, 0.03937, 0.9289, 0.0523, 0.9289, 0.05271, 0.9474, 0.05271, 0.9474, 0.0523, 0.9398, 0.03937, 0.9398, 0.03614, 0.9344, 0.03614, 0.9344, 0.03937, 0.9289, 0.05148, 0.9289, 0.0523, 0.9474, 0.0523, 0.9474, 0.05147, 0.9506, 0.03937, 0.9506, 0.03614, 0.9398, 0.03614, 0.9398, 0.03937, 0.9289, 0.04983, 0.9289, 0.05148, 0.9474, 0.05147, 0.9474, 0.04982, 0.9722, 0.03937, 0.9722, 0.03614, 0.9506, 0.03614, 0.9506, 0.03937, 0.9289, 0.04655, 0.9289, 0.04983, 0.9474, 0.04982, 0.9474, 0.04652, 0.9785, 0.9603, 0.9816, 0.9603, 0.9723, 0.9636, 0.9723, 0.9603, 0.9344, 0.9668, 0.929, 0.9668, 0.9289, 0.9636, 0.9344, 0.9636, 0.9289, 0.9525, 0.9474, 0.9525, 0.9474, 0.9534, 0.9289, 0.9533, 0.9289, 0.05307, 0.9289, 0.05312, 0.9474, 0.05312, 0.9474, 0.05307, 0.9293, 0.03937, 0.9293, 0.03614, 0.929, 0.03614, 0.929, 0.03937, 0.966, 0.05297, 0.966, 0.04651, 0.9691, 0.04652, 0.9691, 0.05298, 0.9272, 0.9533, 0.9272, 0.95, 0.915, 0.95, 0.915, 0.9533, 0.9785, 0.03943, 0.9724, 0.03935, 0.9724, 0.03615, 0.9816, 0.03949, 0.9134, 0.9603, 0.9272, 0.9603, 0.9272, 0.9636, 0.9134, 0.9637, 0.9723, 0.9468, 0.9723, 0.9535, 0.9691, 0.9534, 0.9691, 0.9468, 0.9786, 0.4981, 0.9786, 0.03966, 0.9816, 0.03966, 0.9816, 0.4981, 0.9273, 0.9467, 0.9272, 0.95, 0.9289, 0.95, 0.9289, 0.9467, 0.9273, 0.04652, 0.915, 0.04652, 0.915, 0.04982, 0.9273, 0.04982, 0.9149, 0.03965, 0.918, 0.0396, 0.918, 0.04641, 0.9149, 0.04643, 0.9151, 0.03121, 0.922, 0.03121, 0.922, 0.03288, 0.9151, 0.03288, 0.9211, 0.9534, 0.9211, 0.9602, 0.918, 0.9602, 0.9181, 0.9534, 0.9274, 0.967, 0.9289, 0.9669, 0.9289, 0.9636, 0.9274, 0.9636, 0.9274, 0.05314, 0.9288, 0.05314, 0.9288, 0.04983, 0.9275, 0.04983, 0.9151, 0.03288, 0.922, 0.03288, 0.922, 0.03936, 0.9151, 0.03936, 0.9846, 0.4982, 0.9846, 0.9602, 0.9816, 0.9602, 0.9816, 0.4982, 0.9723, 0.4982, 0.9723, 0.9468, 0.9691, 0.9468, 0.9691, 0.4982, 0.966, 0.4982, 0.966, 0.05312, 0.9691, 0.05312, 0.9691, 0.4982, 0.03437, 0.9483, 0.03437, 0.9475, 0.05298, 0.9475, 0.05298, 0.9483, 0.03912, 0.9669, 0.03912, 0.9636, 0.03371, 0.9636, 0.03371, 0.9669, 0.03437, 0.95, 0.03437, 0.9483, 0.05298, 0.9483, 0.05298, 0.95, 0.04992, 0.9669, 0.04992, 0.9636, 0.03912, 0.9636, 0.03912, 0.9669, 0.03437, 0.9533, 0.03437, 0.95, 0.05298, 0.95, 0.05298, 0.9533, 0.07153, 0.967, 0.07154, 0.9637, 0.04992, 0.9636, 0.04992, 0.9669, 0.03436, 0.04655, 0.05297, 0.04655, 0.05297, 0.0465, 0.03436, 0.0465, 0.07092, 0.03277, 0.07126, 0.03277, 0.07126, 0.03613, 0.07092, 0.03613, 0.03436, 0.04665, 0.05297, 0.04665, 0.05297, 0.04655, 0.03436, 0.04655, 0.07025, 0.03277, 0.07092, 0.03277, 0.07092, 0.03613, 0.07025, 0.03613, 0.03436, 0.04686, 0.05297, 0.04686, 0.05297, 0.04665, 0.03436, 0.04665, 0.0689, 0.03277, 0.07025, 0.03277, 0.07025, 0.03613, 0.0689, 0.03613, 0.03436, 0.04727, 0.05297, 0.04727, 0.05297, 0.04686, 0.03436, 0.04686, 0.0662, 0.03277, 0.0689, 0.03277, 0.0689, 0.03613, 0.0662, 0.03613, 0.03436, 0.0481, 0.05297, 0.0481, 0.05297, 0.04727, 0.03436, 0.04727, 0.0608, 0.03277, 0.0662, 0.03277, 0.0662, 0.03613, 0.0608, 0.03613, 0.03436, 0.04976, 0.05297, 0.04976, 0.05297, 0.0481, 0.03436, 0.0481, 0.05001, 0.03277, 0.0608, 0.03277, 0.0608, 0.03613, 0.05001, 0.03613, 0.03436, 0.05307, 0.05297, 0.05307, 0.05297, 0.04976, 0.03436, 0.04976, 0.02842, 0.03277, 0.05001, 0.03277, 0.05001, 0.03613, 0.02842, 0.03613, 0.01585, 0.9601, 0.01585, 0.4982, 0.01893, 0.4982, 0.01893, 0.9601, 0.01584, 0.9602, 0.0282, 0.9669, 0.02821, 0.9636, 0.0189, 0.9602, 0.02836, 0.9466, 0.02836, 0.9533, 0.03133, 0.9533, 0.03133, 0.9467, 0.08736, 0.0329, 0.07351, 0.0329, 0.07351, 0.03614, 0.08736, 0.03614, 0.03371, 0.9669, 0.03371, 0.9636, 0.02831, 0.9636, 0.02831, 0.9669, 0.03437, 0.9475, 0.03437, 0.9466, 0.05298, 0.9467, 0.05298, 0.9475, 0.07126, 0.03277, 0.0716, 0.03277, 0.0716, 0.03613, 0.07126, 0.03613, 0.03436, 0.0465, 0.05297, 0.0465, 0.05297, 0.04645, 0.03436, 0.04644, 0.01552, 0.03948, 0.02832, 0.03273, 0.02832, 0.03611, 0.01605, 0.03948, 0.07166, 0.967, 0.07854, 0.967, 0.07858, 0.9604, 0.07168, 0.9604, 0.08555, 0.04641, 0.08555, 0.04973, 0.0732, 0.04974, 0.07321, 0.04641, 0.08555, 0.04634, 0.08252, 0.04633, 0.08252, 0.03958, 0.08555, 0.03959, 0.08562, 0.9602, 0.08251, 0.9602, 0.08251, 0.9534, 0.0856, 0.9534, 0.07167, 0.0464, 0.07241, 0.04639, 0.0724, 0.05307, 0.07166, 0.05307, 0.03432, 0.05308, 0.03432, 0.04644, 0.03136, 0.04644, 0.03136, 0.05308, 0.02839, 0.4982, 0.02839, 0.9466, 0.03135, 0.9466, 0.03135, 0.4982, 0.03432, 0.4982, 0.03432, 0.05318, 0.03135, 0.05318, 0.03135, 0.4982, 0.07173, 0.03283, 0.07322, 0.03284, 0.07322, 0.03612, 0.07173, 0.03611, 0.07168, 0.9533, 0.0717, 0.9467, 0.0724, 0.9467, 0.07239, 0.9533, 0.01586, 0.4982, 0.01552, 0.03964, 0.01867, 0.03964, 0.01893, 0.4982, 0.07316, 0.9533, 0.07317, 0.95, 0.0856, 0.95, 0.0856, 0.9533, 0.07166, 0.9687, 0.07854, 0.9687, 0.07854, 0.967, 0.07166, 0.967, 0.1409, 0.9173, 0.1409, 0.9312, 0.08867, 0.9312, 0.08867, 0.9173, 0.2455, 0.9173, 0.2455, 0.9312, 0.1409, 0.9312, 0.1409, 0.9173, 0.4546, 0.9173, 0.4546, 0.9312, 0.2455, 0.9312, 0.2455, 0.9173, 0.9587, 0.9173, 0.962, 0.9173, 0.962, 0.9312, 0.9587, 0.9312, 0.9521, 0.9173, 0.9587, 0.9173, 0.9587, 0.9312, 0.9521, 0.9312, 0.9389, 0.9173, 0.9521, 0.9173, 0.9521, 0.9312, 0.9389, 0.9312, 0.9126, 0.9173, 0.9389, 0.9173, 0.9389, 0.9312, 0.9126, 0.9312, 0.86, 0.9174, 0.9126, 0.9173, 0.9126, 0.9312, 0.86, 0.9312, 0.7548, 0.9174, 0.86, 0.9174, 0.86, 0.9312, 0.7548, 0.9313, 0.5443, 0.9175, 0.7548, 0.9174, 0.7548, 0.9313, 0.5443, 0.9314, 0.9133, 0.03935, 0.9133, 0.03289, 0.9004, 0.03289, 0.9004, 0.03935, 0.08735, 0.04651, 0.08738, 0.0531, 0.1003, 0.0531, 0.1003, 0.04651, 0.08729, 0.967, 0.08729, 0.9687, 0.1002, 0.9687, 0.1002, 0.967, 0.08728, 0.9533, 0.1002, 0.9533, 0.1002, 0.9603, 0.08728, 0.9603, 0.08726, 0.9467, 0.1002, 0.9467, 0.1002, 0.9532, 0.08728, 0.9532, 0.4997, 0.9451, 0.4749, 0.9451, 0.4749, 0.9312, 0.4997, 0.9312, 0.08867, 0.9173, 0.08867, 0.9312, 0.03639, 0.9312, 0.03639, 0.9173, 0.962, 0.9173, 0.9652, 0.9173, 0.9652, 0.9312, 0.962, 0.9312, 0.1131, 0.9604, 0.1002, 0.9604, 0.1002, 0.967, 0.1131, 0.967, 0.1132, 0.04639, 0.1003, 0.04639, 0.1003, 0.03957, 0.1132, 0.03957, 0.4749, 0.9173, 0.4749, 0.9312, 0.4546, 0.9312, 0.4546, 0.9173, 0.8874, 0.0312, 0.8875, 0.03289, 0.9004, 0.03289, 0.9003, 0.0312, 0.5247, 0.9173, 0.5443, 0.9175, 0.5443, 0.9314, 0.5247, 0.9312, 0.4997, 0.9173, 0.5247, 0.9173, 0.5247, 0.9312, 0.4997, 0.9312, 1.698, 0.6114, 1.698, 0.615, 1.695, 0.6151, 1.695, 0.6114, 1.074, 0.6197, 1.064, 0.6197, 1.069, 0.615, 1.074, 0.6153, 1.073, 0.6114, 1.073, 0.6151, 1.069, 0.615, 1.069, 0.6114, 1.073, 0.3396, 1.073, 0.4754, 1.069, 0.4754, 1.068, 0.3396, 1.378, 0.6197, 1.374, 0.6151, 1.374, 0.6114, 1.378, 0.6114, 1.698, 0.3395, 1.698, 0.4751, 1.695, 0.4751, 1.694, 0.3395, 1.371, 0.3396, 1.37, 0.4754, 1.073, 0.4754, 1.073, 0.3396, 1.37, 0.6114, 1.37, 0.6151, 1.073, 0.6151, 1.073, 0.6114, 1.374, 0.6114, 1.374, 0.6151, 1.37, 0.6151, 1.37, 0.6114, 1.375, 0.3396, 1.375, 0.4754, 1.37, 0.4754, 1.371, 0.3396, 1.375, 0.4754, 1.374, 0.6114, 1.37, 0.6114, 1.37, 0.4754, 1.37, 0.4754, 1.37, 0.6114, 1.073, 0.6114, 1.073, 0.4754, 1.073, 0.4754, 1.073, 0.6114, 1.069, 0.6114, 1.069, 0.4754, 1.378, 0.4756, 1.375, 0.4754, 1.375, 0.3396, 1.378, 0.3396, 1.698, 0.4751, 1.698, 0.6114, 1.695, 0.6114, 1.695, 0.4751, 1.375, 0.337, 1.375, 0.3396, 1.371, 0.3396, 1.371, 0.337, 1.371, 0.337, 1.371, 0.3396, 1.073, 0.3396, 1.073, 0.337, 1.698, 0.3367, 1.698, 0.3395, 1.694, 0.3395, 1.694, 0.3368, 1.378, 0.6114, 1.374, 0.6114, 1.375, 0.4754, 1.378, 0.4756, 1.073, 0.337, 1.073, 0.3396, 1.068, 0.3396, 1.068, 0.3371, 1.988, 0.3366, 1.988, 0.3395, 1.985, 0.3395, 1.985, 0.3366, 1.988, 0.4751, 1.987, 0.6114, 1.984, 0.6114, 1.985, 0.4751, 1.988, 0.3395, 1.988, 0.4751, 1.985, 0.4751, 1.985, 0.3395, 1.987, 0.6114, 1.987, 0.6152, 1.984, 0.6152, 1.984, 0.6114, 1.985, 0.3366, 1.985, 0.3395, 1.698, 0.3395, 1.698, 0.3367, 1.985, 0.4751, 1.984, 0.6114, 1.698, 0.6114, 1.698, 0.4751, 1.985, 0.3395, 1.985, 0.4751, 1.698, 0.4751, 1.698, 0.3395, 1.984, 0.6114, 1.984, 0.6152, 1.698, 0.615, 1.698, 0.6114, 1.378, 0.3396, 1.375, 0.3396, 1.375, 0.337, 1.378, 0.334, 1.991, 0.6198, 1.987, 0.6152, 1.987, 0.6114, 1.991, 0.6115, 1.991, 0.6115, 1.987, 0.6114, 1.988, 0.4751, 1.991, 0.4751, 1.991, 0.4751, 1.988, 0.4751, 1.988, 0.3395, 1.991, 0.3395, 1.991, 0.3395, 1.988, 0.3395, 1.988, 0.3366, 1.991, 0.3341, 0.0, 0.0, 0.0, 0.0, 0.0, 0.0, 0.0, 0.0, 0.0, 0.0, 0.0, 0.0, 0.0, 0.0, 0.0, 0.0, 0.0, 0.0, 0.0, 0.0, 0.0, 0.0, 0.0, 0.0, 0.0, 0.0, 0.0, 0.0, 0.0, 0.0, 0.0, 0.0, 1.694, 0.3395, 1.691, 0.3395, 1.691, 0.3343, 1.694, 0.3368, 1.695, 0.6114, 1.692, 0.6114, 1.691, 0.4751, 1.695, 0.4751, 1.695, 0.4751, 1.691, 0.4751, 1.691, 0.3395, 1.694, 0.3395, 1.695, 0.6151, 1.692, 0.6195, 1.692, 0.6114, 1.695, 0.6114, 1.984, 0.6152, 1.987, 0.6152, 1.991, 0.6198, 1.984, 0.6198, 1.069, 0.615, 1.064, 0.6197, 1.064, 0.6114, 1.069, 0.6114, 1.069, 0.6114, 1.064, 0.6114, 1.063, 0.4758, 1.069, 0.4754, 1.069, 0.4754, 1.063, 0.4758, 1.063, 0.3395, 1.068, 0.3396, 1.068, 0.3396, 1.063, 0.3395, 1.063, 0.335, 1.068, 0.3371, 1.687, 0.3396, 1.379, 0.3396, 1.379, 0.337, 1.687, 0.337, 1.687, 0.6113, 1.379, 0.6113, 1.379, 0.4752, 1.687, 0.4752, 1.687, 0.4752, 1.379, 0.4752, 1.379, 0.3396, 1.687, 0.3396, 1.687, 0.615, 1.379, 0.615, 1.379, 0.6113, 1.687, 0.6113, 0.0, 0.0, 0.0, 0.0, 0.0, 0.0, 0.0, 0.0, 1.687, 0.615, 1.687, 0.6193, 1.379, 0.6193, 1.379, 0.615, 1.695, 0.6151, 1.698, 0.6152, 1.698, 0.6195, 1.692, 0.6195, 1.378, 0.6197, 1.37, 0.6197, 1.37, 0.6152, 1.374, 0.6151, 0.0, 0.0, 0.0, 0.0, 0.0, 0.0, 0.0, 0.0, 1.698, 0.6152, 1.984, 0.6152, 1.984, 0.6198, 1.698, 0.6195, 1.37, 0.6197, 1.074, 0.6197, 1.074, 0.6153, 1.37, 0.6152, 1.378, 0.3339, 1.375, 0.337, 1.371, 0.337, 1.371, 0.3339, 1.371, 0.3339, 1.371, 0.337, 1.073, 0.337, 1.073, 0.3348, 1.073, 0.3348, 1.073, 0.337, 1.068, 0.3371, 1.063, 0.3348, 1.985, 0.3366, 1.985, 0.3341, 1.991, 0.3341, 1.988, 0.3366, 1.698, 0.3367, 1.698, 0.3342, 1.985, 0.3341, 1.985, 0.3366, 1.694, 0.3368, 1.691, 0.3342, 1.698, 0.3342, 1.698, 0.3367, 0.0, 0.0, 0.0, 0.0, 0.0, 0.0, 0.0, 0.0, 0.0, 0.0, 0.0, 0.0, 0.0, 0.0, 0.0, 0.0, 1.687, 0.3343, 1.379, 0.3343, 1.379, 0.337, 1.687, 0.337])
me_cube_001.materials.append(mat_capa)
me_cube_001.materials.append(mat_folhas)
me_cube_001.use_remesh_preserve_volume = False
me_cube_001.use_remesh_preserve_attributes = False
me_cube_001.use_mirror_vertex_groups = False
me_cube_001.update()

# ---- objects
ob_cube_000 = bpy.data.objects.new('Cube.000', me_cube_001)

# ---- transforms, parenting, visibility, modifiers, constraints
ob_cube_000.location = (0.002392, 0.0, 0.0)
ob_cube_000.rotation_euler = (3.142, -0.0, 0.0)
ob_cube_000.scale = (0.16, 0.23, 0.04159)
ob_cube_000.lineart.crease_threshold = 0.0
_m = ob_cube_000.modifiers.new('Subsurf', 'SUBSURF')
_m.uv_smooth = 'PRESERVE_CORNERS'
_m.levels = 3
_m.render_levels = 3
_m.show_only_control_edges = False

# ---- collection membership
col_collection_1.objects.link(ob_cube_000)

# ---- scene / render settings (as saved in the file)
scene.frame_start = 1; scene.frame_end = 250; scene.frame_set(0)
scene.render.engine = 'CYCLES'
scene.render.resolution_percentage = 50
scene.render.dither_intensity = 0.0
scene.cycles.use_denoising = False
scene.cycles.samples = 128
scene.cycles.sampling_pattern = 'TABULATED_SOBOL'
scene.cycles.use_adaptive_sampling = False
scene.cycles.use_light_tree = False
scene.cycles.blur_glossy = 0.0
scene.cycles.sample_clamp_indirect = 0.0
scene.view_settings.view_transform = 'Standard'
bpy.context.view_layer.update()

# ---- added for rendering (the .blend has no active camera and no usable light): camera, sun
cam_auto = bpy.data.cameras.new('AutoCamera')
cam_auto.lens = 50.0
cam_auto.sensor_width = 36.0
cam_auto.clip_end = 1000.0
ob_auto_camera = bpy.data.objects.new('AutoCamera', cam_auto)
scene.collection.objects.link(ob_auto_camera)
ob_auto_camera.location = (0.551349, -0.668031, 0.445354)
ob_auto_camera.rotation_euler = (1.09748, -7.21219e-08, 0.694738)
scene.camera = ob_auto_camera
light_auto_sun = bpy.data.lights.new('AutoSun', 'SUN')
light_auto_sun.energy = 3.0
light_auto_sun.angle = 0.0523599
ob_auto_sun = bpy.data.objects.new('AutoSun', light_auto_sun)
scene.collection.objects.link(ob_auto_sun)
ob_auto_sun.rotation_euler = (0.872665, 0.174533, 0.523599)
bpy.context.view_layer.update()
